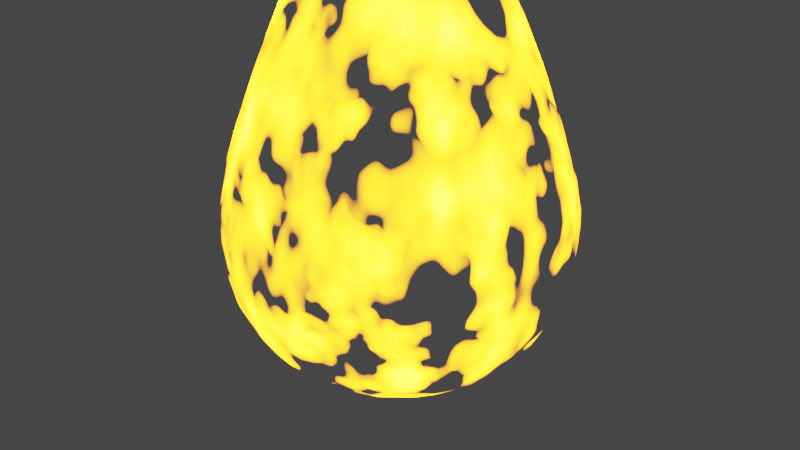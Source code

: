 # Source: procedural_fire_1_.blend  (saved by Blender 2.83.19; exported with 4.5.12 LTS)
import bpy
from mathutils import Matrix  # noqa: F401  (used for matrix-valued properties, if any)

bpy.ops.wm.read_factory_settings(use_empty=True)
scene = bpy.context.scene
scene.name = 'Scene'

# ---- collections
col_collection = bpy.data.collections.new('Collection'); scene.collection.children.link(col_collection)

# ---- materials (node trees are filled in below, after node groups)
mat_material = bpy.data.materials.new('Material')
mat_material.surface_render_method = 'BLENDED'
mat_material.blend_method = 'BLEND'
mat_material.alpha_threshold = 0.0
mat_material.use_transparent_shadow = False
mat_material.line_color = (0.0, 0.0, 0.0, 1.0)

# ---- material node trees
mat_material.use_nodes = True; mat_material.node_tree.nodes.clear()
_N = mat_material.node_tree.nodes; _L = mat_material.node_tree.links
n0 = _N.new('ShaderNodeMapping'); n0.name = 'Mapping.001'; n0.location = (22, 210)
n0.inputs[1].default_value = (0.0, 3.3, 6.533)
n0.inputs[2].default_value = (0.5847, 0.04538, 0.1414)
n1 = _N.new('ShaderNodeTexNoise'); n1.name = 'Noise Texture'; n1.location = (180, 272)
n2 = _N.new('ShaderNodeTexCoord'); n2.name = 'Texture Coordinate'; n2.location = (-143, 150)
n3 = _N.new('ShaderNodeMapping'); n3.name = 'Mapping'; n3.location = (47, -202)
n3.inputs[1].default_value = (1.7, 0.0, 0.0)
n3.inputs[2].default_value = (0.0, -1.571, 0.0)
n4 = _N.new('ShaderNodeTexGradient'); n4.name = 'Gradient Texture'; n4.location = (241, -196)
n5 = _N.new('ShaderNodeOutputMaterial'); n5.name = 'Material Output'; n5.location = (1945, 285)
n6 = _N.new('ShaderNodeBsdfTransparent'); n6.name = 'Transparent BSDF'; n6.location = (1437, 263)
n7 = _N.new('ShaderNodeEmission'); n7.name = 'Emission'; n7.location = (1455, 149)
n7.inputs[0].default_value = (1.0, 0.2508, 0.0, 1.0)
n7.inputs[1].default_value = 50.0
n8 = _N.new('ShaderNodeMixShader'); n8.name = 'Mix Shader'; n8.location = (1723, 236)
n9 = _N.new('ShaderNodeValToRGB'); n9.name = 'ColorRamp'; n9.location = (1087, 263)
while len(n9.color_ramp.elements) > 1: n9.color_ramp.elements.remove(n9.color_ramp.elements[-1])
n9.color_ramp.elements[0].position = 0.5045; n9.color_ramp.elements[0].color = (0.0, 0.0, 0.0, 1.0)
_e = n9.color_ramp.elements.new(0.6727); _e.color = (1.0, 1.0, 1.0, 1.0)
n10 = _N.new('ShaderNodeValToRGB'); n10.name = 'ColorRamp.001'; n10.location = (457, -83)
while len(n10.color_ramp.elements) > 1: n10.color_ramp.elements.remove(n10.color_ramp.elements[-1])
n10.color_ramp.elements[0].position = 0.0; n10.color_ramp.elements[0].color = (0.0, 0.0, 0.0, 1.0)
_e = n10.color_ramp.elements.new(1.0); _e.color = (1.0, 1.0, 1.0, 1.0)
n11 = _N.new('ShaderNodeMix'); n11.name = 'Mix'; n11.location = (696, 229)
n11.data_type = 'RGBA'
n11.blend_type = 'MULTIPLY'
n11.inputs[0].default_value = 1.0
_L.new(n6.outputs[0], n8.inputs[1])
_L.new(n7.outputs[0], n8.inputs[2])
_L.new(n8.outputs[0], n5.inputs[0])
_L.new(n9.outputs[0], n8.inputs[0])
_L.new(n1.outputs[1], n11.inputs[6])
_L.new(n4.outputs[0], n10.inputs[0])
_L.new(n3.outputs[0], n4.inputs[0])
_L.new(n0.outputs[0], n1.inputs[0])
_L.new(n2.outputs[0], n0.inputs[0])
_L.new(n2.outputs[0], n3.inputs[0])
_L.new(n11.outputs[2], n9.inputs[0])
_L.new(n10.outputs[0], n11.inputs[7])
n5.is_active_output = True

# ---- world
world_world = bpy.data.worlds.new('World'); scene.world = world_world
world_world.use_nodes = True; world_world.node_tree.nodes.clear()
_N = world_world.node_tree.nodes; _L = world_world.node_tree.links
n0 = _N.new('ShaderNodeOutputWorld'); n0.name = 'World Output'; n0.location = (300, 300)
n1 = _N.new('ShaderNodeBackground'); n1.name = 'Background'; n1.location = (10, 300)
n1.inputs[0].default_value = (0.05088, 0.05088, 0.05088, 1.0)
_L.new(n1.outputs[0], n0.inputs[0])
n0.is_active_output = True
world_world.color = (0.05088, 0.05088, 0.05088)
world_world.use_sun_shadow = False
world_world.sun_shadow_jitter_overblur = 0.0

# ---- cameras
cam_camera = bpy.data.cameras.new('Camera')
cam_camera.clip_end = 100.0
cam_camera.ortho_scale = 7.314

# ---- lights
light_light = bpy.data.lights.new('Light', 'POINT')
light_light.transmission_factor = 0.0
light_light.energy = 1000.0
light_light.shadow_soft_size = 0.1
light_light.shadow_maximum_resolution = 0.006
light_light.use_absolute_resolution = True

# ---- meshes
me_cube = bpy.data.meshes.new('Cube')
me_cube.from_pydata([(1.0, 1.0, 1.214), (1.0, 1.0, -1.0), (1.0, -1.0, 1.214), (1.0, -1.0, -1.0), (-1.0, 1.0, 1.214), (-1.0, 1.0, -1.0), (-1.0, -1.0, 1.214), (-1.0, -1.0, -1.0), (-1.142, 0.6252, -1.142), (-1.215, 0.2127, -1.215), (-1.215, -0.2127, -1.215), (-1.142, -0.6252, -1.142), (0.6252, 1.142, -1.142), (0.2127, 1.215, -1.215), (-0.2127, 1.215, -1.215), (-0.6252, 1.142, -1.142), (1.142, 1.142, 0.6252), (1.215, 1.215, 0.2127), (1.215, 1.215, -0.2127), (1.142, 1.142, -0.6252), (-1.142, -1.142, -0.6252), (-1.215, -1.215, -0.2127), (-1.215, -1.215, 0.2127), (-1.142, -1.142, 0.6252), (1.142, -1.142, 0.6252), (1.215, -1.215, 0.2127), (1.215, -1.215, -0.2127), (1.142, -1.142, -0.6252), (-1.142, 1.142, 0.6252), (-1.215, 1.215, 0.2127), (-1.215, 1.215, -0.2127), (-1.142, 1.142, -0.6252), (0.6252, -1.142, 1.51), (0.2127, -1.215, 1.602), (-0.2127, -1.215, 1.602), (-0.6252, -1.142, 1.51), (1.142, 0.6252, 1.532), (1.215, 0.2127, 1.646), (1.215, -0.2127, 1.646), (1.142, -0.6252, 1.532), (-0.6252, -1.142, -1.142), (-0.2127, -1.215, -1.215), (0.2127, -1.215, -1.215), (0.6252, -1.142, -1.142), (-1.142, -0.6252, 1.532), (-1.215, -0.2127, 1.646), (-1.215, 0.2127, 1.646), (-1.142, 0.6252, 1.532), (-0.6252, 1.142, 1.51), (-0.2127, 1.215, 1.602), (0.2127, 1.215, 1.602), (0.6252, 1.142, 1.51), (1.142, -0.6252, -1.142), (1.215, -0.2127, -1.215), (1.215, 0.2127, -1.215), (1.142, 0.6252, -1.142), (-0.724, 1.371, -0.7622), (-0.2479, 1.49, -0.8336), (0.2479, 1.49, -0.8336), (0.724, 1.371, -0.7622), (-0.779, 1.521, -0.2738), (-0.2682, 1.682, -0.306), (0.2682, 1.682, -0.306), (0.779, 1.521, -0.2738), (-0.779, 1.521, 0.2738), (-0.2682, 1.682, 0.306), (0.2682, 1.682, 0.306), (0.779, 1.521, 0.2738), (-0.724, 1.371, 0.7831), (-0.2479, 1.49, 0.8571), (0.2479, 1.49, 0.8571), (0.724, 1.371, 0.7831), (1.371, 0.724, -0.7622), (1.49, 0.2479, -0.8336), (1.49, -0.2479, -0.8336), (1.371, -0.724, -0.7622), (1.521, 0.779, -0.2738), (1.682, 0.2682, -0.306), (1.682, -0.2682, -0.306), (1.521, -0.779, -0.2738), (1.521, 0.779, 0.2738), (1.682, 0.2682, 0.306), (1.682, -0.2682, 0.306), (1.521, -0.779, 0.2738), (1.371, 0.724, 0.7893), (1.49, 0.2479, 0.8704), (1.49, -0.2479, 0.8704), (1.371, -0.724, 0.7893), (-0.7622, 0.724, -1.371), (-0.8336, 0.2479, -1.49), (-0.8336, -0.2479, -1.49), (-0.7622, -0.724, -1.371), (-0.2738, 0.779, -1.521), (-0.306, 0.2682, -1.682), (-0.306, -0.2682, -1.682), (-0.2738, -0.779, -1.521), (0.2738, 0.779, -1.521), (0.306, 0.2682, -1.682), (0.306, -0.2682, -1.682), (0.2738, -0.779, -1.521), (0.7622, 0.724, -1.371), (0.8336, 0.2479, -1.49), (0.8336, -0.2479, -1.49), (0.7622, -0.724, -1.371), (-1.371, -0.724, -0.7622), (-1.49, -0.2479, -0.8336), (-1.49, 0.2479, -0.8336), (-1.371, 0.724, -0.7622), (-1.521, -0.779, -0.2738), (-1.682, -0.2682, -0.306), (-1.682, 0.2682, -0.306), (-1.521, 0.779, -0.2738), (-1.521, -0.779, 0.2738), (-1.682, -0.2682, 0.306), (-1.682, 0.2682, 0.306), (-1.521, 0.779, 0.2738), (-1.371, -0.724, 0.7893), (-1.49, -0.2479, 0.8704), (-1.49, 0.2479, 0.8704), (-1.371, 0.724, 0.7893), (0.724, -1.371, -0.7622), (0.2479, -1.49, -0.8336), (-0.2479, -1.49, -0.8336), (-0.724, -1.371, -0.7622), (0.779, -1.521, -0.2738), (0.2682, -1.682, -0.306), (-0.2682, -1.682, -0.306), (-0.779, -1.521, -0.2738), (0.779, -1.521, 0.2738), (0.2682, -1.682, 0.306), (-0.2682, -1.682, 0.306), (-0.779, -1.521, 0.2738), (0.724, -1.371, 0.7831), (0.2479, -1.49, 0.8571), (-0.2479, -1.49, 0.8571), (-0.724, -1.371, 0.7831), (0.7622, 0.724, 2.226), (0.8336, 0.2479, 2.73), (0.8336, -0.2479, 2.73), (0.7622, -0.724, 2.226), (0.2738, 0.779, 2.85), (0.306, 0.2682, 3.899), (0.306, -0.2682, 3.899), (0.2738, -0.779, 2.85), (-0.2738, 0.779, 2.85), (-0.306, 0.2682, 3.899), (-0.306, -0.2682, 3.899), (-0.2738, -0.779, 2.85), (-0.7622, 0.724, 2.226), (-0.8336, 0.2479, 2.73), (-0.8336, -0.2479, 2.73), (-0.7622, -0.724, 2.226), (-1.079, -0.8186, -1.079), (-0.8186, 1.079, -1.079), (1.079, 1.079, -0.8185), (-1.073, -1.073, 0.9204), (1.079, -1.079, -0.8185), (-1.079, 1.079, -0.8185), (-0.8205, -1.082, 1.367), (1.081, -0.8205, 1.378), (0.8186, -1.079, -1.079), (-1.081, 0.8205, 1.378), (0.8205, 1.082, 1.367), (1.079, 0.8186, -1.079), (-1.079, 0.8186, -1.079), (-1.188, 0.4222, -1.188), (-1.225, 3.342e-09, -1.225), (-1.188, -0.4222, -1.188), (0.8186, 1.079, -1.079), (0.4222, 1.188, -1.188), (1.637e-08, 1.225, -1.225), (-0.4222, 1.188, -1.188), (1.073, 1.073, 0.9204), (1.185, 1.185, 0.4211), (1.225, 1.225, 1.722e-08), (1.188, 1.188, -0.4222), (-1.079, -1.079, -0.8185), (-1.188, -1.188, -0.4222), (-1.225, -1.225, -1.681e-08), (-1.185, -1.185, 0.4211), (1.073, -1.073, 0.9204), (1.185, -1.185, 0.4211), (1.225, -1.225, 1.479e-08), (1.188, -1.188, -0.4222), (-1.073, 1.073, 0.9204), (-1.185, 1.185, 0.4211), (-1.225, 1.225, 8.579e-09), (-1.188, 1.188, -0.4222), (0.8205, -1.082, 1.367), (0.423, -1.194, 1.563), (3.339e-09, -1.23, 1.608), (-0.423, -1.194, 1.563), (1.081, 0.8205, 1.378), (1.194, 0.4235, 1.596), (1.23, 1.681e-08, 1.652), (1.194, -0.4235, 1.596), (-0.8186, -1.079, -1.079), (-0.4222, -1.188, -1.188), (-1.52e-08, -1.225, -1.225), (0.4222, -1.188, -1.188), (-1.081, -0.8205, 1.378), (-1.194, -0.4235, 1.596), (-1.23, -2.669e-09, 1.652), (-1.194, 0.4235, 1.596), (-0.8205, 1.082, 1.367), (-0.423, 1.194, 1.563), (-1.007e-08, 1.23, 1.608), (0.423, 1.194, 1.563), (1.079, -0.8186, -1.079), (1.188, -0.4222, -1.188), (1.225, -8.488e-09, -1.225), (1.188, 0.4222, -1.188), (0.9429, 1.27, -0.7011), (-0.9429, 1.27, -0.7011), (-0.4908, 1.445, -0.8057), (1.823e-08, 1.505, -0.8417), (0.4908, 1.445, -0.8057), (1.01, 1.386, -0.2463), (-1.01, 1.386, -0.2463), (-0.5298, 1.621, -0.2932), (1.509e-08, 1.702, -0.3095), (0.5298, 1.621, -0.2932), (1.01, 1.386, 0.2462), (-1.01, 1.386, 0.2462), (-0.5298, 1.621, 0.2931), (9.95e-09, 1.702, 0.3093), (0.5298, 1.621, 0.2931), (0.9434, 1.271, 0.7101), (-0.9434, 1.271, 0.7101), (-0.491, 1.446, 0.8261), (1.647e-08, 1.506, 0.8629), (0.491, 1.446, 0.8261), (-0.6809, 1.268, -0.961), (-0.2327, 1.367, -1.035), (0.2327, 1.367, -1.035), (0.6809, 1.268, -0.961), (-0.7593, 1.462, -0.5237), (-0.2612, 1.606, -0.5772), (0.2612, 1.606, -0.5772), (0.7593, 1.462, -0.5237), (-0.7883, 1.54, 1.499e-09), (-0.2722, 1.708, 3.079e-09), (0.2722, 1.708, 1.662e-08), (0.7883, 1.54, 1.499e-09), (-0.7563, 1.456, 0.5319), (-0.2599, 1.597, 0.5857), (0.2599, 1.597, 0.5857), (0.7563, 1.456, 0.5319), (-0.6766, 1.26, 1.148), (-0.231, 1.357, 1.231), (0.231, 1.357, 1.231), (0.6766, 1.26, 1.148), (1.27, -0.9429, -0.7011), (1.27, 0.9429, -0.7011), (1.445, 0.4908, -0.8057), (1.505, -1.823e-08, -0.8417), (1.445, -0.4908, -0.8057), (1.386, -1.01, -0.2463), (1.386, 1.01, -0.2463), (1.621, 0.5298, -0.2932), (1.702, -1.509e-08, -0.3095), (1.621, -0.5298, -0.2932), (1.386, -1.01, 0.2462), (1.386, 1.01, 0.2462), (1.621, 0.5299, 0.2931), (1.702, -2.3e-08, 0.3093), (1.621, -0.5299, 0.2931), (1.271, -0.9433, 0.7131), (1.271, 0.9433, 0.7131), (1.447, 0.4911, 0.8358), (1.506, -1.89e-08, 0.8762), (1.447, -0.4911, 0.8358), (1.268, 0.6808, -0.9609), (1.366, 0.2326, -1.035), (1.366, -0.2326, -1.035), (1.268, -0.6808, -0.9609), (1.462, 0.7593, -0.5237), (1.606, 0.2612, -0.5772), (1.606, -0.2612, -0.5772), (1.462, -0.7593, -0.5237), (1.54, 0.7882, 1.504e-09), (1.707, 0.2721, 2.334e-09), (1.707, -0.2721, 8.971e-09), (1.54, -0.7882, 1.504e-09), (1.456, 0.7563, 0.5349), (1.597, 0.2599, 0.5922), (1.597, -0.2599, 0.5922), (1.456, -0.7563, 0.5349), (1.26, 0.6767, 1.162), (1.357, 0.231, 1.26), (1.357, -0.231, 1.26), (1.26, -0.6767, 1.162), (-0.701, -0.9428, -1.27), (-0.701, 0.9428, -1.27), (-0.8057, 0.4908, -1.445), (-0.8417, -3.214e-08, -1.505), (-0.8057, -0.4908, -1.445), (-0.2463, -1.01, -1.386), (-0.2463, 1.01, -1.386), (-0.2932, 0.5298, -1.621), (-0.3095, -1.023e-07, -1.702), (-0.2932, -0.5298, -1.621), (0.2463, -1.01, -1.386), (0.2463, 1.01, -1.386), (0.2932, 0.5298, -1.621), (0.3095, 5.664e-08, -1.702), (0.2932, -0.5298, -1.621), (0.701, -0.9428, -1.27), (0.701, 0.9428, -1.27), (0.8057, 0.4908, -1.445), (0.8417, -1.767e-08, -1.505), (0.8057, -0.4908, -1.445), (-0.9609, 0.6808, -1.268), (-1.035, 0.2326, -1.366), (-1.035, -0.2326, -1.366), (-0.9609, -0.6808, -1.268), (-0.5237, 0.7593, -1.462), (-0.5772, 0.2612, -1.606), (-0.5772, -0.2612, -1.606), (-0.5237, -0.7593, -1.462), (1.047e-08, 0.7884, -1.54), (-4.195e-09, 0.2723, -1.708), (1.084e-08, -0.2723, -1.708), (1.616e-08, -0.7884, -1.54), (0.5237, 0.7593, -1.462), (0.5772, 0.2612, -1.606), (0.5772, -0.2612, -1.606), (0.5237, -0.7593, -1.462), (0.9609, 0.6808, -1.268), (1.035, 0.2326, -1.366), (1.035, -0.2326, -1.366), (0.9609, -0.6808, -1.268), (-1.27, 0.9429, -0.7011), (-1.27, -0.9429, -0.7011), (-1.445, -0.4908, -0.8057), (-1.505, -8.934e-09, -0.8417), (-1.445, 0.4908, -0.8057), (-1.386, 1.01, -0.2463), (-1.386, -1.01, -0.2463), (-1.621, -0.5298, -0.2932), (-1.702, -4.822e-08, -0.3095), (-1.621, 0.5298, -0.2932), (-1.386, 1.01, 0.2462), (-1.386, -1.01, 0.2462), (-1.621, -0.5299, 0.2931), (-1.702, 1.151e-07, 0.3093), (-1.621, 0.5299, 0.2931), (-1.271, 0.9433, 0.7131), (-1.271, -0.9433, 0.7131), (-1.447, -0.4911, 0.8358), (-1.506, 3.599e-08, 0.8762), (-1.447, 0.4911, 0.8358), (-1.268, -0.6808, -0.9609), (-1.366, -0.2326, -1.035), (-1.366, 0.2326, -1.035), (-1.268, 0.6808, -0.9609), (-1.462, -0.7593, -0.5237), (-1.606, -0.2612, -0.5772), (-1.606, 0.2612, -0.5772), (-1.462, 0.7593, -0.5237), (-1.54, -0.7882, -2.438e-08), (-1.707, -0.2721, 4.615e-09), (-1.707, 0.2721, -4.29e-09), (-1.54, 0.7882, 8.082e-10), (-1.456, -0.7563, 0.5349), (-1.597, -0.2599, 0.5922), (-1.597, 0.2599, 0.5922), (-1.456, 0.7563, 0.5349), (-1.26, -0.6767, 1.162), (-1.357, -0.231, 1.26), (-1.357, 0.231, 1.26), (-1.26, 0.6767, 1.162), (-0.9429, -1.27, -0.7011), (0.9429, -1.27, -0.7011), (0.4908, -1.445, -0.8057), (-4.055e-08, -1.505, -0.8417), (-0.4908, -1.445, -0.8057), (-1.01, -1.386, -0.2463), (1.01, -1.386, -0.2463), (0.5298, -1.621, -0.2932), (-1.007e-07, -1.702, -0.3095), (-0.5298, -1.621, -0.2932), (-1.01, -1.386, 0.2462), (1.01, -1.386, 0.2462), (0.5298, -1.621, 0.2931), (5.582e-08, -1.702, 0.3093), (-0.5298, -1.621, 0.2931), (-0.9434, -1.271, 0.7101), (0.9434, -1.271, 0.7101), (0.491, -1.446, 0.8261), (1.199e-08, -1.506, 0.8629), (-0.491, -1.446, 0.8261), (0.6809, -1.268, -0.961), (0.2327, -1.367, -1.035), (-0.2327, -1.367, -1.035), (-0.6809, -1.268, -0.961), (0.7593, -1.462, -0.5237), (0.2612, -1.606, -0.5772), (-0.2612, -1.606, -0.5772), (-0.7593, -1.462, -0.5237), (0.7883, -1.54, 1.63e-08), (0.2722, -1.708, 2.162e-09), (-0.2722, -1.708, 1.059e-08), (-0.7883, -1.54, 4.858e-09), (0.7563, -1.456, 0.5319), (0.2599, -1.597, 0.5857), (-0.2599, -1.597, 0.5857), (-0.7563, -1.456, 0.5319), (0.6766, -1.26, 1.148), (0.231, -1.357, 1.231), (-0.231, -1.357, 1.231), (-0.6766, -1.26, 1.148), (0.7062, -0.949, 1.864), (0.7062, 0.949, 1.864), (0.8187, 0.4986, 2.48), (0.8588, -2.863e-08, 2.762), (0.8187, -0.4986, 2.48), (0.2509, -1.025, 2.109), (0.2509, 1.025, 2.109), (0.3075, 0.5579, 3.425), (0.3242, -1.477e-07, 4.0), (0.3075, -0.5579, 3.425), (-0.2509, -1.025, 2.109), (-0.2509, 1.025, 2.109), (-0.3075, 0.5579, 3.425), (-0.3242, 2.259e-08, 4.0), (-0.3075, -0.5579, 3.425), (-0.7062, -0.949, 1.864), (-0.7062, 0.949, 1.864), (-0.8187, 0.4986, 2.48), (-0.8588, -9.872e-09, 2.762), (-0.8187, -0.4986, 2.48), (0.9663, 0.6859, 1.874), (1.047, 0.2362, 2.095), (1.047, -0.2362, 2.095), (0.9663, -0.6859, 1.874), (0.5318, 0.7729, 2.533), (0.6085, 0.2767, 3.359), (0.6085, -0.2767, 3.359), (0.5318, -0.7729, 2.533), (-2.379e-08, 0.8082, 2.893), (1.049e-08, 0.2893, 4.03), (-4.83e-09, -0.2893, 4.03), (-2.892e-08, -0.8082, 2.893), (-0.5318, 0.7729, 2.533), (-0.6085, 0.2767, 3.359), (-0.6085, -0.2767, 3.359), (-0.5318, -0.7729, 2.533), (-0.9663, 0.6859, 1.874), (-1.047, 0.2362, 2.095), (-1.047, -0.2362, 2.095), (-0.9663, -0.6859, 1.874), (-1.025, -0.4694, 1.993), (-1.068, 4.461e-08, 2.108), (-1.025, 0.4694, 1.993), (-0.9049, 0.8953, 1.626), (-0.5927, -0.5486, 2.966), (-0.6359, -8.271e-09, 3.431), (-0.5927, 0.5486, 2.966), (-0.4886, 1.005, 1.994), (-2.654e-08, -0.5893, 3.521), (4.583e-10, -7.392e-08, 4.168), (-3.604e-09, 0.5893, 3.521), (-1.226e-08, 1.048, 2.126), (0.5927, -0.5486, 2.966), (0.6359, -9.292e-08, 3.431), (0.5927, 0.5486, 2.966), (0.4886, 1.005, 1.994), (1.025, -0.4694, 1.993), (1.068, -3.557e-08, 2.108), (1.025, 0.4694, 1.993), (0.9049, 0.8953, 1.626), (-0.4886, -1.005, 1.994), (-2.058e-08, -1.048, 2.126), (0.4886, -1.005, 1.994), (0.9049, -0.8953, 1.626), (-0.4584, -1.324, 1.196), (1.752e-07, -1.372, 1.237), (0.4584, -1.324, 1.196), (0.8838, -1.179, 1.04), (-0.5138, -1.545, 0.5635), (4.224e-08, -1.616, 0.5905), (0.5138, -1.545, 0.5635), (0.9821, -1.337, 0.4811), (-0.5366, -1.644, -6.013e-05), (-3.444e-08, -1.728, -7.029e-05), (0.5366, -1.644, -6.013e-05), (1.02, -1.4, -4.433e-05), (-0.5159, -1.551, -0.5564), (-8.891e-08, -1.624, -0.5835), (0.5159, -1.551, -0.5564), (0.985, -1.341, -0.4785), (-0.4609, -1.33, -1.007), (-1.314e-08, -1.379, -1.044), (0.4609, -1.33, -1.007), (0.8878, -1.184, -0.8978), (-0.9821, -1.337, 0.4811), (-1.02, -1.4, -4.435e-05), (-0.985, -1.341, -0.4785), (-0.8878, -1.184, -0.8978), (-1.325, 0.4587, 1.217), (-1.373, 1.619e-08, 1.266), (-1.325, -0.4587, 1.217), (-1.179, -0.8839, 1.047), (-1.545, 0.5138, 0.5682), (-1.616, 8.556e-08, 0.5969), (-1.545, -0.5138, 0.5682), (-1.336, -0.9821, 0.4826), (-1.643, 0.5366, -8.645e-05), (-1.728, 5.026e-08, -0.0001038), (-1.643, -0.5366, -8.646e-05), (-1.4, -1.019, -5.426e-05), (-1.551, 0.5159, -0.5564), (-1.624, -3.006e-08, -0.5835), (-1.551, -0.5159, -0.5564), (-1.341, -0.985, -0.4785), (-1.329, 0.4609, -1.007), (-1.379, 1.91e-08, -1.044), (-1.329, -0.4609, -1.007), (-1.184, -0.8878, -0.8977), (-1.336, 0.9821, 0.4826), (-1.4, 1.019, -5.424e-05), (-1.341, 0.985, -0.4785), (-1.184, 0.8878, -0.8977), (1.007, -0.4609, -1.329), (1.044, -1.244e-08, -1.379), (1.007, 0.4609, -1.329), (0.8977, 0.8878, -1.184), (0.5564, -0.5159, -1.551), (0.5835, 6.509e-09, -1.624), (0.5564, 0.5159, -1.551), (0.4784, 0.9849, -1.34), (1.53e-08, -0.5367, -1.644), (4.04e-09, -3.561e-08, -1.729), (2.475e-09, 0.5367, -1.644), (1.178e-08, 1.019, -1.4), (-0.5564, -0.5159, -1.551), (-0.5835, -6.343e-08, -1.624), (-0.5564, 0.5159, -1.551), (-0.4784, 0.9849, -1.34), (-1.007, -0.4609, -1.329), (-1.044, -6.785e-09, -1.379), (-1.007, 0.4609, -1.329), (-0.8977, 0.8878, -1.184), (0.4784, -0.9849, -1.34), (2.382e-09, -1.019, -1.4), (-0.4784, -0.9849, -1.34), (-0.8977, -0.8878, -1.184), (1.325, -0.4587, 1.217), (1.373, 7.461e-08, 1.266), (1.325, 0.4587, 1.217), (1.179, 0.8839, 1.047), (1.545, -0.5138, 0.5682), (1.616, -3.416e-08, 0.5969), (1.545, 0.5138, 0.5682), (1.336, 0.9821, 0.4826), (1.643, -0.5366, -8.644e-05), (1.728, -7.529e-09, -0.0001038), (1.643, 0.5366, -8.645e-05), (1.4, 1.019, -5.424e-05), (1.551, -0.5159, -0.5564), (1.624, 1.877e-10, -0.5835), (1.551, 0.5159, -0.5564), (1.341, 0.985, -0.4785), (1.329, -0.4609, -1.007), (1.379, 1.545e-09, -1.044), (1.329, 0.4609, -1.007), (1.184, 0.8878, -0.8977), (1.336, -0.9821, 0.4826), (1.4, -1.019, -5.424e-05), (1.341, -0.985, -0.4785), (1.184, -0.8878, -0.8977), (0.4584, 1.324, 1.196), (6.056e-08, 1.372, 1.237), (-0.4584, 1.324, 1.196), (-0.8838, 1.179, 1.04), (0.5138, 1.545, 0.5635), (2.501e-07, 1.616, 0.5905), (-0.5138, 1.545, 0.5635), (-0.9821, 1.337, 0.4811), (0.5366, 1.644, -6.013e-05), (1.498e-08, 1.728, -7.029e-05), (-0.5366, 1.644, -6.014e-05), (-1.02, 1.4, -4.434e-05), (0.5159, 1.551, -0.5564), (-1.877e-10, 1.624, -0.5835), (-0.5159, 1.551, -0.5564), (-0.985, 1.341, -0.4785), (0.4609, 1.33, -1.007), (3.086e-09, 1.379, -1.044), (-0.4609, 1.33, -1.007), (-0.8878, 1.184, -0.8978), (0.9821, 1.337, 0.4811), (1.02, 1.4, -4.434e-05), (0.985, 1.341, -0.4785), (0.8878, 1.184, -0.8978), (0.8838, 1.179, 1.04), (1.179, -0.8839, 1.047), (0.8977, -0.8878, -1.184), (-1.179, 0.8839, 1.047), (-0.8838, -1.179, 1.04), (-0.9049, -0.8953, 1.626)], [], [(601, 200, 6, 158), (600, 158, 6, 155), (599, 161, 4, 184), (598, 208, 3, 160), (597, 159, 2, 180), (596, 162, 0, 172), (595, 212, 19, 154), (594, 217, 18, 175), (593, 222, 17, 174), (592, 227, 16, 173), (591, 213, 56, 232), (590, 214, 57, 233), (589, 215, 58, 234), (588, 216, 59, 235), (587, 218, 60, 236), (586, 219, 61, 237), (585, 220, 62, 238), (584, 221, 63, 239), (583, 223, 64, 240), (582, 224, 65, 241), (581, 225, 66, 242), (580, 226, 67, 243), (579, 228, 68, 244), (578, 229, 69, 245), (577, 230, 70, 246), (576, 231, 71, 247), (575, 204, 48, 248), (574, 205, 49, 249), (573, 206, 50, 250), (572, 207, 51, 251), (571, 252, 27, 156), (570, 257, 26, 183), (569, 262, 25, 182), (568, 267, 24, 181), (567, 253, 72, 272), (566, 254, 73, 273), (565, 255, 74, 274), (564, 256, 75, 275), (563, 258, 76, 276), (562, 259, 77, 277), (561, 260, 78, 278), (560, 261, 79, 279), (559, 263, 80, 280), (558, 264, 81, 281), (557, 265, 82, 282), (556, 266, 83, 283), (555, 268, 84, 284), (554, 269, 85, 285), (553, 270, 86, 286), (552, 271, 87, 287), (551, 192, 36, 288), (550, 193, 37, 289), (549, 194, 38, 290), (548, 195, 39, 291), (547, 292, 40, 196), (546, 297, 41, 197), (545, 302, 42, 198), (544, 307, 43, 199), (543, 293, 88, 312), (542, 294, 89, 313), (541, 295, 90, 314), (540, 296, 91, 315), (539, 298, 92, 316), (538, 299, 93, 317), (537, 300, 94, 318), (536, 301, 95, 319), (535, 303, 96, 320), (534, 304, 97, 321), (533, 305, 98, 322), (532, 306, 99, 323), (531, 308, 100, 324), (530, 309, 101, 325), (529, 310, 102, 326), (528, 311, 103, 327), (527, 163, 55, 328), (526, 211, 54, 329), (525, 210, 53, 330), (524, 209, 52, 331), (523, 332, 31, 157), (522, 337, 30, 187), (521, 342, 29, 186), (520, 347, 28, 185), (519, 333, 104, 352), (518, 334, 105, 353), (517, 335, 106, 354), (516, 336, 107, 355), (515, 338, 108, 356), (514, 339, 109, 357), (513, 340, 110, 358), (512, 341, 111, 359), (511, 343, 112, 360), (510, 344, 113, 361), (509, 345, 114, 362), (508, 346, 115, 363), (507, 348, 116, 364), (506, 349, 117, 365), (505, 350, 118, 366), (504, 351, 119, 367), (503, 200, 44, 368), (502, 201, 45, 369), (501, 202, 46, 370), (500, 203, 47, 371), (499, 372, 20, 176), (498, 377, 21, 177), (497, 382, 22, 178), (496, 387, 23, 179), (495, 373, 120, 392), (494, 374, 121, 393), (493, 375, 122, 394), (492, 376, 123, 395), (491, 378, 124, 396), (490, 379, 125, 397), (489, 380, 126, 398), (488, 381, 127, 399), (487, 383, 128, 400), (486, 384, 129, 401), (485, 385, 130, 402), (484, 386, 131, 403), (483, 388, 132, 404), (482, 389, 133, 405), (481, 390, 134, 406), (480, 391, 135, 407), (479, 188, 32, 408), (478, 189, 33, 409), (477, 190, 34, 410), (476, 191, 35, 411), (475, 412, 32, 188), (474, 417, 33, 189), (473, 422, 34, 190), (472, 427, 35, 191), (471, 413, 136, 432), (470, 414, 137, 433), (469, 415, 138, 434), (468, 416, 139, 435), (467, 418, 140, 436), (466, 419, 141, 437), (465, 420, 142, 438), (464, 421, 143, 439), (463, 423, 144, 440), (462, 424, 145, 441), (461, 425, 146, 442), (460, 426, 147, 443), (459, 428, 148, 444), (458, 429, 149, 445), (457, 430, 150, 446), (456, 431, 151, 447), (455, 161, 47, 448), (454, 203, 46, 449), (453, 202, 45, 450), (452, 201, 44, 451), (431, 452, 451, 151), (150, 450, 452, 431), (450, 45, 201, 452), (430, 453, 450, 150), (149, 449, 453, 430), (449, 46, 202, 453), (429, 454, 449, 149), (148, 448, 454, 429), (448, 47, 203, 454), (428, 455, 448, 148), (48, 204, 455, 428), (204, 4, 161, 455), (426, 456, 447, 147), (146, 446, 456, 426), (446, 150, 431, 456), (425, 457, 446, 146), (145, 445, 457, 425), (445, 149, 430, 457), (424, 458, 445, 145), (144, 444, 458, 424), (444, 148, 429, 458), (423, 459, 444, 144), (49, 205, 459, 423), (205, 48, 428, 459), (421, 460, 443, 143), (142, 442, 460, 421), (442, 146, 426, 460), (420, 461, 442, 142), (141, 441, 461, 420), (441, 145, 425, 461), (419, 462, 441, 141), (140, 440, 462, 419), (440, 144, 424, 462), (418, 463, 440, 140), (50, 206, 463, 418), (206, 49, 423, 463), (416, 464, 439, 139), (138, 438, 464, 416), (438, 142, 421, 464), (415, 465, 438, 138), (137, 437, 465, 415), (437, 141, 420, 465), (414, 466, 437, 137), (136, 436, 466, 414), (436, 140, 419, 466), (413, 467, 436, 136), (51, 207, 467, 413), (207, 50, 418, 467), (195, 468, 435, 39), (38, 434, 468, 195), (434, 138, 416, 468), (194, 469, 434, 38), (37, 433, 469, 194), (433, 137, 415, 469), (193, 470, 433, 37), (36, 432, 470, 193), (432, 136, 414, 470), (192, 471, 432, 36), (0, 162, 471, 192), (162, 51, 413, 471), (422, 472, 191, 34), (147, 447, 472, 422), (447, 151, 427, 472), (417, 473, 190, 33), (143, 443, 473, 417), (443, 147, 422, 473), (412, 474, 189, 32), (139, 439, 474, 412), (439, 143, 417, 474), (159, 475, 188, 2), (39, 435, 475, 159), (435, 139, 412, 475), (391, 476, 411, 135), (134, 410, 476, 391), (410, 34, 191, 476), (390, 477, 410, 134), (133, 409, 477, 390), (409, 33, 190, 477), (389, 478, 409, 133), (132, 408, 478, 389), (408, 32, 189, 478), (388, 479, 408, 132), (24, 180, 479, 388), (180, 2, 188, 479), (386, 480, 407, 131), (130, 406, 480, 386), (406, 134, 391, 480), (385, 481, 406, 130), (129, 405, 481, 385), (405, 133, 390, 481), (384, 482, 405, 129), (128, 404, 482, 384), (404, 132, 389, 482), (383, 483, 404, 128), (25, 181, 483, 383), (181, 24, 388, 483), (381, 484, 403, 127), (126, 402, 484, 381), (402, 130, 386, 484), (380, 485, 402, 126), (125, 401, 485, 380), (401, 129, 385, 485), (379, 486, 401, 125), (124, 400, 486, 379), (400, 128, 384, 486), (378, 487, 400, 124), (26, 182, 487, 378), (182, 25, 383, 487), (376, 488, 399, 123), (122, 398, 488, 376), (398, 126, 381, 488), (375, 489, 398, 122), (121, 397, 489, 375), (397, 125, 380, 489), (374, 490, 397, 121), (120, 396, 490, 374), (396, 124, 379, 490), (373, 491, 396, 120), (27, 183, 491, 373), (183, 26, 378, 491), (197, 492, 395, 40), (41, 394, 492, 197), (394, 122, 376, 492), (198, 493, 394, 41), (42, 393, 493, 198), (393, 121, 375, 493), (199, 494, 393, 42), (43, 392, 494, 199), (392, 120, 374, 494), (160, 495, 392, 43), (3, 156, 495, 160), (156, 27, 373, 495), (382, 496, 179, 22), (131, 407, 496, 382), (407, 135, 387, 496), (377, 497, 178, 21), (127, 403, 497, 377), (403, 131, 382, 497), (372, 498, 177, 20), (123, 399, 498, 372), (399, 127, 377, 498), (196, 499, 176, 7), (40, 395, 499, 196), (395, 123, 372, 499), (351, 500, 371, 119), (118, 370, 500, 351), (370, 46, 203, 500), (350, 501, 370, 118), (117, 369, 501, 350), (369, 45, 202, 501), (349, 502, 369, 117), (116, 368, 502, 349), (368, 44, 201, 502), (348, 503, 368, 116), (23, 155, 503, 348), (155, 6, 200, 503), (346, 504, 367, 115), (114, 366, 504, 346), (366, 118, 351, 504), (345, 505, 366, 114), (113, 365, 505, 345), (365, 117, 350, 505), (344, 506, 365, 113), (112, 364, 506, 344), (364, 116, 349, 506), (343, 507, 364, 112), (22, 179, 507, 343), (179, 23, 348, 507), (341, 508, 363, 111), (110, 362, 508, 341), (362, 114, 346, 508), (340, 509, 362, 110), (109, 361, 509, 340), (361, 113, 345, 509), (339, 510, 361, 109), (108, 360, 510, 339), (360, 112, 344, 510), (338, 511, 360, 108), (21, 178, 511, 338), (178, 22, 343, 511), (336, 512, 359, 107), (106, 358, 512, 336), (358, 110, 341, 512), (335, 513, 358, 106), (105, 357, 513, 335), (357, 109, 340, 513), (334, 514, 357, 105), (104, 356, 514, 334), (356, 108, 339, 514), (333, 515, 356, 104), (20, 177, 515, 333), (177, 21, 338, 515), (165, 516, 355, 8), (9, 354, 516, 165), (354, 106, 336, 516), (166, 517, 354, 9), (10, 353, 517, 166), (353, 105, 335, 517), (167, 518, 353, 10), (11, 352, 518, 167), (352, 104, 334, 518), (152, 519, 352, 11), (7, 176, 519, 152), (176, 20, 333, 519), (342, 520, 185, 29), (115, 367, 520, 342), (367, 119, 347, 520), (337, 521, 186, 30), (111, 363, 521, 337), (363, 115, 342, 521), (332, 522, 187, 31), (107, 359, 522, 332), (359, 111, 337, 522), (164, 523, 157, 5), (8, 355, 523, 164), (355, 107, 332, 523), (311, 524, 331, 103), (102, 330, 524, 311), (330, 53, 209, 524), (310, 525, 330, 102), (101, 329, 525, 310), (329, 54, 210, 525), (309, 526, 329, 101), (100, 328, 526, 309), (328, 55, 211, 526), (308, 527, 328, 100), (12, 168, 527, 308), (168, 1, 163, 527), (306, 528, 327, 99), (98, 326, 528, 306), (326, 102, 311, 528), (305, 529, 326, 98), (97, 325, 529, 305), (325, 101, 310, 529), (304, 530, 325, 97), (96, 324, 530, 304), (324, 100, 309, 530), (303, 531, 324, 96), (13, 169, 531, 303), (169, 12, 308, 531), (301, 532, 323, 95), (94, 322, 532, 301), (322, 98, 306, 532), (300, 533, 322, 94), (93, 321, 533, 300), (321, 97, 305, 533), (299, 534, 321, 93), (92, 320, 534, 299), (320, 96, 304, 534), (298, 535, 320, 92), (14, 170, 535, 298), (170, 13, 303, 535), (296, 536, 319, 91), (90, 318, 536, 296), (318, 94, 301, 536), (295, 537, 318, 90), (89, 317, 537, 295), (317, 93, 300, 537), (294, 538, 317, 89), (88, 316, 538, 294), (316, 92, 299, 538), (293, 539, 316, 88), (15, 171, 539, 293), (171, 14, 298, 539), (167, 540, 315, 11), (10, 314, 540, 167), (314, 90, 296, 540), (166, 541, 314, 10), (9, 313, 541, 166), (313, 89, 295, 541), (165, 542, 313, 9), (8, 312, 542, 165), (312, 88, 294, 542), (164, 543, 312, 8), (5, 153, 543, 164), (153, 15, 293, 543), (302, 544, 199, 42), (99, 327, 544, 302), (327, 103, 307, 544), (297, 545, 198, 41), (95, 323, 545, 297), (323, 99, 302, 545), (292, 546, 197, 40), (91, 319, 546, 292), (319, 95, 297, 546), (152, 547, 196, 7), (11, 315, 547, 152), (315, 91, 292, 547), (271, 548, 291, 87), (86, 290, 548, 271), (290, 38, 195, 548), (270, 549, 290, 86), (85, 289, 549, 270), (289, 37, 194, 549), (269, 550, 289, 85), (84, 288, 550, 269), (288, 36, 193, 550), (268, 551, 288, 84), (16, 172, 551, 268), (172, 0, 192, 551), (266, 552, 287, 83), (82, 286, 552, 266), (286, 86, 271, 552), (265, 553, 286, 82), (81, 285, 553, 265), (285, 85, 270, 553), (264, 554, 285, 81), (80, 284, 554, 264), (284, 84, 269, 554), (263, 555, 284, 80), (17, 173, 555, 263), (173, 16, 268, 555), (261, 556, 283, 79), (78, 282, 556, 261), (282, 82, 266, 556), (260, 557, 282, 78), (77, 281, 557, 260), (281, 81, 265, 557), (259, 558, 281, 77), (76, 280, 558, 259), (280, 80, 264, 558), (258, 559, 280, 76), (18, 174, 559, 258), (174, 17, 263, 559), (256, 560, 279, 75), (74, 278, 560, 256), (278, 78, 261, 560), (255, 561, 278, 74), (73, 277, 561, 255), (277, 77, 260, 561), (254, 562, 277, 73), (72, 276, 562, 254), (276, 76, 259, 562), (253, 563, 276, 72), (19, 175, 563, 253), (175, 18, 258, 563), (209, 564, 275, 52), (53, 274, 564, 209), (274, 74, 256, 564), (210, 565, 274, 53), (54, 273, 565, 210), (273, 73, 255, 565), (211, 566, 273, 54), (55, 272, 566, 211), (272, 72, 254, 566), (163, 567, 272, 55), (1, 154, 567, 163), (154, 19, 253, 567), (262, 568, 181, 25), (83, 287, 568, 262), (287, 87, 267, 568), (257, 569, 182, 26), (79, 283, 569, 257), (283, 83, 262, 569), (252, 570, 183, 27), (75, 279, 570, 252), (279, 79, 257, 570), (208, 571, 156, 3), (52, 275, 571, 208), (275, 75, 252, 571), (231, 572, 251, 71), (70, 250, 572, 231), (250, 50, 207, 572), (230, 573, 250, 70), (69, 249, 573, 230), (249, 49, 206, 573), (229, 574, 249, 69), (68, 248, 574, 229), (248, 48, 205, 574), (228, 575, 248, 68), (28, 184, 575, 228), (184, 4, 204, 575), (226, 576, 247, 67), (66, 246, 576, 226), (246, 70, 231, 576), (225, 577, 246, 66), (65, 245, 577, 225), (245, 69, 230, 577), (224, 578, 245, 65), (64, 244, 578, 224), (244, 68, 229, 578), (223, 579, 244, 64), (29, 185, 579, 223), (185, 28, 228, 579), (221, 580, 243, 63), (62, 242, 580, 221), (242, 66, 226, 580), (220, 581, 242, 62), (61, 241, 581, 220), (241, 65, 225, 581), (219, 582, 241, 61), (60, 240, 582, 219), (240, 64, 224, 582), (218, 583, 240, 60), (30, 186, 583, 218), (186, 29, 223, 583), (216, 584, 239, 59), (58, 238, 584, 216), (238, 62, 221, 584), (215, 585, 238, 58), (57, 237, 585, 215), (237, 61, 220, 585), (214, 586, 237, 57), (56, 236, 586, 214), (236, 60, 219, 586), (213, 587, 236, 56), (31, 187, 587, 213), (187, 30, 218, 587), (169, 588, 235, 12), (13, 234, 588, 169), (234, 58, 216, 588), (170, 589, 234, 13), (14, 233, 589, 170), (233, 57, 215, 589), (171, 590, 233, 14), (15, 232, 590, 171), (232, 56, 214, 590), (153, 591, 232, 15), (5, 157, 591, 153), (157, 31, 213, 591), (222, 592, 173, 17), (67, 247, 592, 222), (247, 71, 227, 592), (217, 593, 174, 18), (63, 243, 593, 217), (243, 67, 222, 593), (212, 594, 175, 19), (59, 239, 594, 212), (239, 63, 217, 594), (168, 595, 154, 1), (12, 235, 595, 168), (235, 59, 212, 595), (227, 596, 172, 16), (71, 251, 596, 227), (251, 51, 162, 596), (267, 597, 180, 24), (87, 291, 597, 267), (291, 39, 159, 597), (307, 598, 160, 43), (103, 331, 598, 307), (331, 52, 208, 598), (347, 599, 184, 28), (119, 371, 599, 347), (371, 47, 161, 599), (387, 600, 155, 23), (135, 411, 600, 387), (411, 35, 158, 600), (427, 601, 158, 35), (151, 451, 601, 427), (451, 44, 200, 601)])
_uv = me_cube.uv_layers.new(name='UVMap')
_uv.uv.foreach_set('vector', [0.85, 0.725, 0.875, 0.725, 0.875, 0.75, 0.85, 0.75, 0.6, 0.975, 0.625, 0.975, 0.625, 1.0, 0.6, 1.0, 0.6, 0.225, 0.625, 0.225, 0.625, 0.25, 0.6, 0.25, 0.35, 0.725, 0.375, 0.725, 0.375, 0.75, 0.35, 0.75, 0.6, 0.725, 0.625, 0.725, 0.625, 0.75, 0.6, 0.75, 0.6, 0.475, 0.625, 0.475, 0.625, 0.5, 0.6, 0.5, 0.4, 0.475, 0.425, 0.475, 0.425, 0.5, 0.4, 0.5, 0.45, 0.475, 0.475, 0.475, 0.475, 0.5, 0.45, 0.5, 0.5, 0.475, 0.525, 0.475, 0.525, 0.5, 0.5, 0.5, 0.55, 0.475, 0.575, 0.475, 0.575, 0.5, 0.55, 0.5, 0.4, 0.275, 0.425, 0.275, 0.425, 0.3, 0.4, 0.3, 0.4, 0.325, 0.425, 0.325, 0.425, 0.35, 0.4, 0.35, 0.4, 0.375, 0.425, 0.375, 0.425, 0.4, 0.4, 0.4, 0.4, 0.425, 0.425, 0.425, 0.425, 0.45, 0.4, 0.45, 0.45, 0.275, 0.475, 0.275, 0.475, 0.3, 0.45, 0.3, 0.45, 0.325, 0.475, 0.325, 0.475, 0.35, 0.45, 0.35, 0.45, 0.375, 0.475, 0.375, 0.475, 0.4, 0.45, 0.4, 0.45, 0.425, 0.475, 0.425, 0.475, 0.45, 0.45, 0.45, 0.5, 0.275, 0.525, 0.275, 0.525, 0.3, 0.5, 0.3, 0.5, 0.325, 0.525, 0.325, 0.525, 0.35, 0.5, 0.35, 0.5, 0.375, 0.525, 0.375, 0.525, 0.4, 0.5, 0.4, 0.5, 0.425, 0.525, 0.425, 0.525, 0.45, 0.5, 0.45, 0.55, 0.275, 0.575, 0.275, 0.575, 0.3, 0.55, 0.3, 0.55, 0.325, 0.575, 0.325, 0.575, 0.35, 0.55, 0.35, 0.55, 0.375, 0.575, 0.375, 0.575, 0.4, 0.55, 0.4, 0.55, 0.425, 0.575, 0.425, 0.575, 0.45, 0.55, 0.45, 0.6, 0.275, 0.625, 0.275, 0.625, 0.3, 0.6, 0.3, 0.6, 0.325, 0.625, 0.325, 0.625, 0.35, 0.6, 0.35, 0.6, 0.375, 0.625, 0.375, 0.625, 0.4, 0.6, 0.4, 0.6, 0.425, 0.625, 0.425, 0.625, 0.45, 0.6, 0.45, 0.4, 0.725, 0.425, 0.725, 0.425, 0.75, 0.4, 0.75, 0.45, 0.725, 0.475, 0.725, 0.475, 0.75, 0.45, 0.75, 0.5, 0.725, 0.525, 0.725, 0.525, 0.75, 0.5, 0.75, 0.55, 0.725, 0.575, 0.725, 0.575, 0.75, 0.55, 0.75, 0.4, 0.525, 0.425, 0.525, 0.425, 0.55, 0.4, 0.55, 0.4, 0.575, 0.425, 0.575, 0.425, 0.6, 0.4, 0.6, 0.4, 0.625, 0.425, 0.625, 0.425, 0.65, 0.4, 0.65, 0.4, 0.675, 0.425, 0.675, 0.425, 0.7, 0.4, 0.7, 0.45, 0.525, 0.475, 0.525, 0.475, 0.55, 0.45, 0.55, 0.45, 0.575, 0.475, 0.575, 0.475, 0.6, 0.45, 0.6, 0.45, 0.625, 0.475, 0.625, 0.475, 0.65, 0.45, 0.65, 0.45, 0.675, 0.475, 0.675, 0.475, 0.7, 0.45, 0.7, 0.5, 0.525, 0.525, 0.525, 0.525, 0.55, 0.5, 0.55, 0.5, 0.575, 0.525, 0.575, 0.525, 0.6, 0.5, 0.6, 0.5, 0.625, 0.525, 0.625, 0.525, 0.65, 0.5, 0.65, 0.5, 0.675, 0.525, 0.675, 0.525, 0.7, 0.5, 0.7, 0.55, 0.525, 0.575, 0.525, 0.575, 0.55, 0.55, 0.55, 0.55, 0.575, 0.575, 0.575, 0.575, 0.6, 0.55, 0.6, 0.55, 0.625, 0.575, 0.625, 0.575, 0.65, 0.55, 0.65, 0.55, 0.675, 0.575, 0.675, 0.575, 0.7, 0.55, 0.7, 0.6, 0.525, 0.625, 0.525, 0.625, 0.55, 0.6, 0.55, 0.6, 0.575, 0.625, 0.575, 0.625, 0.6, 0.6, 0.6, 0.6, 0.625, 0.625, 0.625, 0.625, 0.65, 0.6, 0.65, 0.6, 0.675, 0.625, 0.675, 0.625, 0.7, 0.6, 0.7, 0.15, 0.725, 0.175, 0.725, 0.175, 0.75, 0.15, 0.75, 0.2, 0.725, 0.225, 0.725, 0.225, 0.75, 0.2, 0.75, 0.25, 0.725, 0.275, 0.725, 0.275, 0.75, 0.25, 0.75, 0.3, 0.725, 0.325, 0.725, 0.325, 0.75, 0.3, 0.75, 0.15, 0.525, 0.175, 0.525, 0.175, 0.55, 0.15, 0.55, 0.15, 0.575, 0.175, 0.575, 0.175, 0.6, 0.15, 0.6, 0.15, 0.625, 0.175, 0.625, 0.175, 0.65, 0.15, 0.65, 0.15, 0.675, 0.175, 0.675, 0.175, 0.7, 0.15, 0.7, 0.2, 0.525, 0.225, 0.525, 0.225, 0.55, 0.2, 0.55, 0.2, 0.575, 0.225, 0.575, 0.225, 0.6, 0.2, 0.6, 0.2, 0.625, 0.225, 0.625, 0.225, 0.65, 0.2, 0.65, 0.2, 0.675, 0.225, 0.675, 0.225, 0.7, 0.2, 0.7, 0.25, 0.525, 0.275, 0.525, 0.275, 0.55, 0.25, 0.55, 0.25, 0.575, 0.275, 0.575, 0.275, 0.6, 0.25, 0.6, 0.25, 0.625, 0.275, 0.625, 0.275, 0.65, 0.25, 0.65, 0.25, 0.675, 0.275, 0.675, 0.275, 0.7, 0.25, 0.7, 0.3, 0.525, 0.325, 0.525, 0.325, 0.55, 0.3, 0.55, 0.3, 0.575, 0.325, 0.575, 0.325, 0.6, 0.3, 0.6, 0.3, 0.625, 0.325, 0.625, 0.325, 0.65, 0.3, 0.65, 0.3, 0.675, 0.325, 0.675, 0.325, 0.7, 0.3, 0.7, 0.35, 0.525, 0.375, 0.525, 0.375, 0.55, 0.35, 0.55, 0.35, 0.575, 0.375, 0.575, 0.375, 0.6, 0.35, 0.6, 0.35, 0.625, 0.375, 0.625, 0.375, 0.65, 0.35, 0.65, 0.35, 0.675, 0.375, 0.675, 0.375, 0.7, 0.35, 0.7, 0.4, 0.225, 0.425, 0.225, 0.425, 0.25, 0.4, 0.25, 0.45, 0.225, 0.475, 0.225, 0.475, 0.25, 0.45, 0.25, 0.5, 0.225, 0.525, 0.225, 0.525, 0.25, 0.5, 0.25, 0.55, 0.225, 0.575, 0.225, 0.575, 0.25, 0.55, 0.25, 0.4, 0.025, 0.425, 0.025, 0.425, 0.05, 0.4, 0.05, 0.4, 0.075, 0.425, 0.075, 0.425, 0.1, 0.4, 0.1, 0.4, 0.125, 0.425, 0.125, 0.425, 0.15, 0.4, 0.15, 0.4, 0.175, 0.425, 0.175, 0.425, 0.2, 0.4, 0.2, 0.45, 0.025, 0.475, 0.025, 0.475, 0.05, 0.45, 0.05, 0.45, 0.075, 0.475, 0.075, 0.475, 0.1, 0.45, 0.1, 0.45, 0.125, 0.475, 0.125, 0.475, 0.15, 0.45, 0.15, 0.45, 0.175, 0.475, 0.175, 0.475, 0.2, 0.45, 0.2, 0.5, 0.025, 0.525, 0.025, 0.525, 0.05, 0.5, 0.05, 0.5, 0.075, 0.525, 0.075, 0.525, 0.1, 0.5, 0.1, 0.5, 0.125, 0.525, 0.125, 0.525, 0.15, 0.5, 0.15, 0.5, 0.175, 0.525, 0.175, 0.525, 0.2, 0.5, 0.2, 0.55, 0.025, 0.575, 0.025, 0.575, 0.05, 0.55, 0.05, 0.55, 0.075, 0.575, 0.075, 0.575, 0.1, 0.55, 0.1, 0.55, 0.125, 0.575, 0.125, 0.575, 0.15, 0.55, 0.15, 0.55, 0.175, 0.575, 0.175, 0.575, 0.2, 0.55, 0.2, 0.6, 0.025, 0.625, 0.025, 0.625, 0.05, 0.6, 0.05, 0.6, 0.075, 0.625, 0.075, 0.625, 0.1, 0.6, 0.1, 0.6, 0.125, 0.625, 0.125, 0.625, 0.15, 0.6, 0.15, 0.6, 0.175, 0.625, 0.175, 0.625, 0.2, 0.6, 0.2, 0.4, 0.975, 0.425, 0.975, 0.425, 1.0, 0.4, 1.0, 0.45, 0.975, 0.475, 0.975, 0.475, 1.0, 0.45, 1.0, 0.5, 0.975, 0.525, 0.975, 0.525, 1.0, 0.5, 1.0, 0.55, 0.975, 0.575, 0.975, 0.575, 1.0, 0.55, 1.0, 0.4, 0.775, 0.425, 0.775, 0.425, 0.8, 0.4, 0.8, 0.4, 0.825, 0.425, 0.825, 0.425, 0.85, 0.4, 0.85, 0.4, 0.875, 0.425, 0.875, 0.425, 0.9, 0.4, 0.9, 0.4, 0.925, 0.425, 0.925, 0.425, 0.95, 0.4, 0.95, 0.45, 0.775, 0.475, 0.775, 0.475, 0.8, 0.45, 0.8, 0.45, 0.825, 0.475, 0.825, 0.475, 0.85, 0.45, 0.85, 0.45, 0.875, 0.475, 0.875, 0.475, 0.9, 0.45, 0.9, 0.45, 0.925, 0.475, 0.925, 0.475, 0.95, 0.45, 0.95, 0.5, 0.775, 0.525, 0.775, 0.525, 0.8, 0.5, 0.8, 0.5, 0.825, 0.525, 0.825, 0.525, 0.85, 0.5, 0.85, 0.5, 0.875, 0.525, 0.875, 0.525, 0.9, 0.5, 0.9, 0.5, 0.925, 0.525, 0.925, 0.525, 0.95, 0.5, 0.95, 0.55, 0.775, 0.575, 0.775, 0.575, 0.8, 0.55, 0.8, 0.55, 0.825, 0.575, 0.825, 0.575, 0.85, 0.55, 0.85, 0.55, 0.875, 0.575, 0.875, 0.575, 0.9, 0.55, 0.9, 0.55, 0.925, 0.575, 0.925, 0.575, 0.95, 0.55, 0.95, 0.6, 0.775, 0.625, 0.775, 0.625, 0.8, 0.6, 0.8, 0.6, 0.825, 0.625, 0.825, 0.625, 0.85, 0.6, 0.85, 0.6, 0.875, 0.625, 0.875, 0.625, 0.9, 0.6, 0.9, 0.6, 0.925, 0.625, 0.925, 0.625, 0.95, 0.6, 0.95, 0.65, 0.725, 0.675, 0.725, 0.675, 0.75, 0.65, 0.75, 0.7, 0.725, 0.725, 0.725, 0.725, 0.75, 0.7, 0.75, 0.75, 0.725, 0.775, 0.725, 0.775, 0.75, 0.75, 0.75, 0.8, 0.725, 0.825, 0.725, 0.825, 0.75, 0.8, 0.75, 0.65, 0.525, 0.675, 0.525, 0.675, 0.55, 0.65, 0.55, 0.65, 0.575, 0.675, 0.575, 0.675, 0.6, 0.65, 0.6, 0.65, 0.625, 0.675, 0.625, 0.675, 0.65, 0.65, 0.65, 0.65, 0.675, 0.675, 0.675, 0.675, 0.7, 0.65, 0.7, 0.7, 0.525, 0.725, 0.525, 0.725, 0.55, 0.7, 0.55, 0.7, 0.575, 0.725, 0.575, 0.725, 0.6, 0.7, 0.6, 0.7, 0.625, 0.725, 0.625, 0.725, 0.65, 0.7, 0.65, 0.7, 0.675, 0.725, 0.675, 0.725, 0.7, 0.7, 0.7, 0.75, 0.525, 0.775, 0.525, 0.775, 0.55, 0.75, 0.55, 0.75, 0.575, 0.775, 0.575, 0.775, 0.6, 0.75, 0.6, 0.75, 0.625, 0.775, 0.625, 0.775, 0.65, 0.75, 0.65, 0.75, 0.675, 0.775, 0.675, 0.775, 0.7, 0.75, 0.7, 0.8, 0.525, 0.825, 0.525, 0.825, 0.55, 0.8, 0.55, 0.8, 0.575, 0.825, 0.575, 0.825, 0.6, 0.8, 0.6, 0.8, 0.625, 0.825, 0.625, 0.825, 0.65, 0.8, 0.65, 0.8, 0.675, 0.825, 0.675, 0.825, 0.7, 0.8, 0.7, 0.85, 0.525, 0.875, 0.525, 0.875, 0.55, 0.85, 0.55, 0.85, 0.575, 0.875, 0.575, 0.875, 0.6, 0.85, 0.6, 0.85, 0.625, 0.875, 0.625, 0.875, 0.65, 0.85, 0.65, 0.85, 0.675, 0.875, 0.675, 0.875, 0.7, 0.85, 0.7, 0.825, 0.675, 0.85, 0.675, 0.85, 0.7, 0.825, 0.7, 0.825, 0.65, 0.85, 0.65, 0.85, 0.675, 0.825, 0.675, 0.85, 0.65, 0.875, 0.65, 0.875, 0.675, 0.85, 0.675, 0.825, 0.625, 0.85, 0.625, 0.85, 0.65, 0.825, 0.65, 0.825, 0.6, 0.85, 0.6, 0.85, 0.625, 0.825, 0.625, 0.85, 0.6, 0.875, 0.6, 0.875, 0.625, 0.85, 0.625, 0.825, 0.575, 0.85, 0.575, 0.85, 0.6, 0.825, 0.6, 0.825, 0.55, 0.85, 0.55, 0.85, 0.575, 0.825, 0.575, 0.85, 0.55, 0.875, 0.55, 0.875, 0.575, 0.85, 0.575, 0.825, 0.525, 0.85, 0.525, 0.85, 0.55, 0.825, 0.55, 0.825, 0.5, 0.85, 0.5, 0.85, 0.525, 0.825, 0.525, 0.85, 0.5, 0.875, 0.5, 0.875, 0.525, 0.85, 0.525, 0.775, 0.675, 0.8, 0.675, 0.8, 0.7, 0.775, 0.7, 0.775, 0.65, 0.8, 0.65, 0.8, 0.675, 0.775, 0.675, 0.8, 0.65, 0.825, 0.65, 0.825, 0.675, 0.8, 0.675, 0.775, 0.625, 0.8, 0.625, 0.8, 0.65, 0.775, 0.65, 0.775, 0.6, 0.8, 0.6, 0.8, 0.625, 0.775, 0.625, 0.8, 0.6, 0.825, 0.6, 0.825, 0.625, 0.8, 0.625, 0.775, 0.575, 0.8, 0.575, 0.8, 0.6, 0.775, 0.6, 0.775, 0.55, 0.8, 0.55, 0.8, 0.575, 0.775, 0.575, 0.8, 0.55, 0.825, 0.55, 0.825, 0.575, 0.8, 0.575, 0.775, 0.525, 0.8, 0.525, 0.8, 0.55, 0.775, 0.55, 0.775, 0.5, 0.8, 0.5, 0.8, 0.525, 0.775, 0.525, 0.8, 0.5, 0.825, 0.5, 0.825, 0.525, 0.8, 0.525, 0.725, 0.675, 0.75, 0.675, 0.75, 0.7, 0.725, 0.7, 0.725, 0.65, 0.75, 0.65, 0.75, 0.675, 0.725, 0.675, 0.75, 0.65, 0.775, 0.65, 0.775, 0.675, 0.75, 0.675, 0.725, 0.625, 0.75, 0.625, 0.75, 0.65, 0.725, 0.65, 0.725, 0.6, 0.75, 0.6, 0.75, 0.625, 0.725, 0.625, 0.75, 0.6, 0.775, 0.6, 0.775, 0.625, 0.75, 0.625, 0.725, 0.575, 0.75, 0.575, 0.75, 0.6, 0.725, 0.6, 0.725, 0.55, 0.75, 0.55, 0.75, 0.575, 0.725, 0.575, 0.75, 0.55, 0.775, 0.55, 0.775, 0.575, 0.75, 0.575, 0.725, 0.525, 0.75, 0.525, 0.75, 0.55, 0.725, 0.55, 0.725, 0.5, 0.75, 0.5, 0.75, 0.525, 0.725, 0.525, 0.75, 0.5, 0.775, 0.5, 0.775, 0.525, 0.75, 0.525, 0.675, 0.675, 0.7, 0.675, 0.7, 0.7, 0.675, 0.7, 0.675, 0.65, 0.7, 0.65, 0.7, 0.675, 0.675, 0.675, 0.7, 0.65, 0.725, 0.65, 0.725, 0.675, 0.7, 0.675, 0.675, 0.625, 0.7, 0.625, 0.7, 0.65, 0.675, 0.65, 0.675, 0.6, 0.7, 0.6, 0.7, 0.625, 0.675, 0.625, 0.7, 0.6, 0.725, 0.6, 0.725, 0.625, 0.7, 0.625, 0.675, 0.575, 0.7, 0.575, 0.7, 0.6, 0.675, 0.6, 0.675, 0.55, 0.7, 0.55, 0.7, 0.575, 0.675, 0.575, 0.7, 0.55, 0.725, 0.55, 0.725, 0.575, 0.7, 0.575, 0.675, 0.525, 0.7, 0.525, 0.7, 0.55, 0.675, 0.55, 0.675, 0.5, 0.7, 0.5, 0.7, 0.525, 0.675, 0.525, 0.7, 0.5, 0.725, 0.5, 0.725, 0.525, 0.7, 0.525, 0.625, 0.675, 0.65, 0.675, 0.65, 0.7, 0.625, 0.7, 0.625, 0.65, 0.65, 0.65, 0.65, 0.675, 0.625, 0.675, 0.65, 0.65, 0.675, 0.65, 0.675, 0.675, 0.65, 0.675, 0.625, 0.625, 0.65, 0.625, 0.65, 0.65, 0.625, 0.65, 0.625, 0.6, 0.65, 0.6, 0.65, 0.625, 0.625, 0.625, 0.65, 0.6, 0.675, 0.6, 0.675, 0.625, 0.65, 0.625, 0.625, 0.575, 0.65, 0.575, 0.65, 0.6, 0.625, 0.6, 0.625, 0.55, 0.65, 0.55, 0.65, 0.575, 0.625, 0.575, 0.65, 0.55, 0.675, 0.55, 0.675, 0.575, 0.65, 0.575, 0.625, 0.525, 0.65, 0.525, 0.65, 0.55, 0.625, 0.55, 0.625, 0.5, 0.65, 0.5, 0.65, 0.525, 0.625, 0.525, 0.65, 0.5, 0.675, 0.5, 0.675, 0.525, 0.65, 0.525, 0.775, 0.725, 0.8, 0.725, 0.8, 0.75, 0.775, 0.75, 0.775, 0.7, 0.8, 0.7, 0.8, 0.725, 0.775, 0.725, 0.8, 0.7, 0.825, 0.7, 0.825, 0.725, 0.8, 0.725, 0.725, 0.725, 0.75, 0.725, 0.75, 0.75, 0.725, 0.75, 0.725, 0.7, 0.75, 0.7, 0.75, 0.725, 0.725, 0.725, 0.75, 0.7, 0.775, 0.7, 0.775, 0.725, 0.75, 0.725, 0.675, 0.725, 0.7, 0.725, 0.7, 0.75, 0.675, 0.75, 0.675, 0.7, 0.7, 0.7, 0.7, 0.725, 0.675, 0.725, 0.7, 0.7, 0.725, 0.7, 0.725, 0.725, 0.7, 0.725, 0.625, 0.725, 0.65, 0.725, 0.65, 0.75, 0.625, 0.75, 0.625, 0.7, 0.65, 0.7, 0.65, 0.725, 0.625, 0.725, 0.65, 0.7, 0.675, 0.7, 0.675, 0.725, 0.65, 0.725, 0.575, 0.925, 0.6, 0.925, 0.6, 0.95, 0.575, 0.95, 0.575, 0.9, 0.6, 0.9, 0.6, 0.925, 0.575, 0.925, 0.6, 0.9, 0.625, 0.9, 0.625, 0.925, 0.6, 0.925, 0.575, 0.875, 0.6, 0.875, 0.6, 0.9, 0.575, 0.9, 0.575, 0.85, 0.6, 0.85, 0.6, 0.875, 0.575, 0.875, 0.6, 0.85, 0.625, 0.85, 0.625, 0.875, 0.6, 0.875, 0.575, 0.825, 0.6, 0.825, 0.6, 0.85, 0.575, 0.85, 0.575, 0.8, 0.6, 0.8, 0.6, 0.825, 0.575, 0.825, 0.6, 0.8, 0.625, 0.8, 0.625, 0.825, 0.6, 0.825, 0.575, 0.775, 0.6, 0.775, 0.6, 0.8, 0.575, 0.8, 0.575, 0.75, 0.6, 0.75, 0.6, 0.775, 0.575, 0.775, 0.6, 0.75, 0.625, 0.75, 0.625, 0.775, 0.6, 0.775, 0.525, 0.925, 0.55, 0.925, 0.55, 0.95, 0.525, 0.95, 0.525, 0.9, 0.55, 0.9, 0.55, 0.925, 0.525, 0.925, 0.55, 0.9, 0.575, 0.9, 0.575, 0.925, 0.55, 0.925, 0.525, 0.875, 0.55, 0.875, 0.55, 0.9, 0.525, 0.9, 0.525, 0.85, 0.55, 0.85, 0.55, 0.875, 0.525, 0.875, 0.55, 0.85, 0.575, 0.85, 0.575, 0.875, 0.55, 0.875, 0.525, 0.825, 0.55, 0.825, 0.55, 0.85, 0.525, 0.85, 0.525, 0.8, 0.55, 0.8, 0.55, 0.825, 0.525, 0.825, 0.55, 0.8, 0.575, 0.8, 0.575, 0.825, 0.55, 0.825, 0.525, 0.775, 0.55, 0.775, 0.55, 0.8, 0.525, 0.8, 0.525, 0.75, 0.55, 0.75, 0.55, 0.775, 0.525, 0.775, 0.55, 0.75, 0.575, 0.75, 0.575, 0.775, 0.55, 0.775, 0.475, 0.925, 0.5, 0.925, 0.5, 0.95, 0.475, 0.95, 0.475, 0.9, 0.5, 0.9, 0.5, 0.925, 0.475, 0.925, 0.5, 0.9, 0.525, 0.9, 0.525, 0.925, 0.5, 0.925, 0.475, 0.875, 0.5, 0.875, 0.5, 0.9, 0.475, 0.9, 0.475, 0.85, 0.5, 0.85, 0.5, 0.875, 0.475, 0.875, 0.5, 0.85, 0.525, 0.85, 0.525, 0.875, 0.5, 0.875, 0.475, 0.825, 0.5, 0.825, 0.5, 0.85, 0.475, 0.85, 0.475, 0.8, 0.5, 0.8, 0.5, 0.825, 0.475, 0.825, 0.5, 0.8, 0.525, 0.8, 0.525, 0.825, 0.5, 0.825, 0.475, 0.775, 0.5, 0.775, 0.5, 0.8, 0.475, 0.8, 0.475, 0.75, 0.5, 0.75, 0.5, 0.775, 0.475, 0.775, 0.5, 0.75, 0.525, 0.75, 0.525, 0.775, 0.5, 0.775, 0.425, 0.925, 0.45, 0.925, 0.45, 0.95, 0.425, 0.95, 0.425, 0.9, 0.45, 0.9, 0.45, 0.925, 0.425, 0.925, 0.45, 0.9, 0.475, 0.9, 0.475, 0.925, 0.45, 0.925, 0.425, 0.875, 0.45, 0.875, 0.45, 0.9, 0.425, 0.9, 0.425, 0.85, 0.45, 0.85, 0.45, 0.875, 0.425, 0.875, 0.45, 0.85, 0.475, 0.85, 0.475, 0.875, 0.45, 0.875, 0.425, 0.825, 0.45, 0.825, 0.45, 0.85, 0.425, 0.85, 0.425, 0.8, 0.45, 0.8, 0.45, 0.825, 0.425, 0.825, 0.45, 0.8, 0.475, 0.8, 0.475, 0.825, 0.45, 0.825, 0.425, 0.775, 0.45, 0.775, 0.45, 0.8, 0.425, 0.8, 0.425, 0.75, 0.45, 0.75, 0.45, 0.775, 0.425, 0.775, 0.45, 0.75, 0.475, 0.75, 0.475, 0.775, 0.45, 0.775, 0.375, 0.925, 0.4, 0.925, 0.4, 0.95, 0.375, 0.95, 0.375, 0.9, 0.4, 0.9, 0.4, 0.925, 0.375, 0.925, 0.4, 0.9, 0.425, 0.9, 0.425, 0.925, 0.4, 0.925, 0.375, 0.875, 0.4, 0.875, 0.4, 0.9, 0.375, 0.9, 0.375, 0.85, 0.4, 0.85, 0.4, 0.875, 0.375, 0.875, 0.4, 0.85, 0.425, 0.85, 0.425, 0.875, 0.4, 0.875, 0.375, 0.825, 0.4, 0.825, 0.4, 0.85, 0.375, 0.85, 0.375, 0.8, 0.4, 0.8, 0.4, 0.825, 0.375, 0.825, 0.4, 0.8, 0.425, 0.8, 0.425, 0.825, 0.4, 0.825, 0.375, 0.775, 0.4, 0.775, 0.4, 0.8, 0.375, 0.8, 0.375, 0.75, 0.4, 0.75, 0.4, 0.775, 0.375, 0.775, 0.4, 0.75, 0.425, 0.75, 0.425, 0.775, 0.4, 0.775, 0.525, 0.975, 0.55, 0.975, 0.55, 1.0, 0.525, 1.0, 0.525, 0.95, 0.55, 0.95, 0.55, 0.975, 0.525, 0.975, 0.55, 0.95, 0.575, 0.95, 0.575, 0.975, 0.55, 0.975, 0.475, 0.975, 0.5, 0.975, 0.5, 1.0, 0.475, 1.0, 0.475, 0.95, 0.5, 0.95, 0.5, 0.975, 0.475, 0.975, 0.5, 0.95, 0.525, 0.95, 0.525, 0.975, 0.5, 0.975, 0.425, 0.975, 0.45, 0.975, 0.45, 1.0, 0.425, 1.0, 0.425, 0.95, 0.45, 0.95, 0.45, 0.975, 0.425, 0.975, 0.45, 0.95, 0.475, 0.95, 0.475, 0.975, 0.45, 0.975, 0.375, 0.975, 0.4, 0.975, 0.4, 1.0, 0.375, 1.0, 0.375, 0.95, 0.4, 0.95, 0.4, 0.975, 0.375, 0.975, 0.4, 0.95, 0.425, 0.95, 0.425, 0.975, 0.4, 0.975, 0.575, 0.175, 0.6, 0.175, 0.6, 0.2, 0.575, 0.2, 0.575, 0.15, 0.6, 0.15, 0.6, 0.175, 0.575, 0.175, 0.6, 0.15, 0.625, 0.15, 0.625, 0.175, 0.6, 0.175, 0.575, 0.125, 0.6, 0.125, 0.6, 0.15, 0.575, 0.15, 0.575, 0.1, 0.6, 0.1, 0.6, 0.125, 0.575, 0.125, 0.6, 0.1, 0.625, 0.1, 0.625, 0.125, 0.6, 0.125, 0.575, 0.075, 0.6, 0.075, 0.6, 0.1, 0.575, 0.1, 0.575, 0.05, 0.6, 0.05, 0.6, 0.075, 0.575, 0.075, 0.6, 0.05, 0.625, 0.05, 0.625, 0.075, 0.6, 0.075, 0.575, 0.025, 0.6, 0.025, 0.6, 0.05, 0.575, 0.05, 0.575, 0.0, 0.6, 0.0, 0.6, 0.025, 0.575, 0.025, 0.6, 0.0, 0.625, 0.0, 0.625, 0.025, 0.6, 0.025, 0.525, 0.175, 0.55, 0.175, 0.55, 0.2, 0.525, 0.2, 0.525, 0.15, 0.55, 0.15, 0.55, 0.175, 0.525, 0.175, 0.55, 0.15, 0.575, 0.15, 0.575, 0.175, 0.55, 0.175, 0.525, 0.125, 0.55, 0.125, 0.55, 0.15, 0.525, 0.15, 0.525, 0.1, 0.55, 0.1, 0.55, 0.125, 0.525, 0.125, 0.55, 0.1, 0.575, 0.1, 0.575, 0.125, 0.55, 0.125, 0.525, 0.075, 0.55, 0.075, 0.55, 0.1, 0.525, 0.1, 0.525, 0.05, 0.55, 0.05, 0.55, 0.075, 0.525, 0.075, 0.55, 0.05, 0.575, 0.05, 0.575, 0.075, 0.55, 0.075, 0.525, 0.025, 0.55, 0.025, 0.55, 0.05, 0.525, 0.05, 0.525, 0.0, 0.55, 0.0, 0.55, 0.025, 0.525, 0.025, 0.55, 0.0, 0.575, 0.0, 0.575, 0.025, 0.55, 0.025, 0.475, 0.175, 0.5, 0.175, 0.5, 0.2, 0.475, 0.2, 0.475, 0.15, 0.5, 0.15, 0.5, 0.175, 0.475, 0.175, 0.5, 0.15, 0.525, 0.15, 0.525, 0.175, 0.5, 0.175, 0.475, 0.125, 0.5, 0.125, 0.5, 0.15, 0.475, 0.15, 0.475, 0.1, 0.5, 0.1, 0.5, 0.125, 0.475, 0.125, 0.5, 0.1, 0.525, 0.1, 0.525, 0.125, 0.5, 0.125, 0.475, 0.075, 0.5, 0.075, 0.5, 0.1, 0.475, 0.1, 0.475, 0.05, 0.5, 0.05, 0.5, 0.075, 0.475, 0.075, 0.5, 0.05, 0.525, 0.05, 0.525, 0.075, 0.5, 0.075, 0.475, 0.025, 0.5, 0.025, 0.5, 0.05, 0.475, 0.05, 0.475, 0.0, 0.5, 0.0, 0.5, 0.025, 0.475, 0.025, 0.5, 0.0, 0.525, 0.0, 0.525, 0.025, 0.5, 0.025, 0.425, 0.175, 0.45, 0.175, 0.45, 0.2, 0.425, 0.2, 0.425, 0.15, 0.45, 0.15, 0.45, 0.175, 0.425, 0.175, 0.45, 0.15, 0.475, 0.15, 0.475, 0.175, 0.45, 0.175, 0.425, 0.125, 0.45, 0.125, 0.45, 0.15, 0.425, 0.15, 0.425, 0.1, 0.45, 0.1, 0.45, 0.125, 0.425, 0.125, 0.45, 0.1, 0.475, 0.1, 0.475, 0.125, 0.45, 0.125, 0.425, 0.075, 0.45, 0.075, 0.45, 0.1, 0.425, 0.1, 0.425, 0.05, 0.45, 0.05, 0.45, 0.075, 0.425, 0.075, 0.45, 0.05, 0.475, 0.05, 0.475, 0.075, 0.45, 0.075, 0.425, 0.025, 0.45, 0.025, 0.45, 0.05, 0.425, 0.05, 0.425, 0.0, 0.45, 0.0, 0.45, 0.025, 0.425, 0.025, 0.45, 0.0, 0.475, 0.0, 0.475, 0.025, 0.45, 0.025, 0.375, 0.175, 0.4, 0.175, 0.4, 0.2, 0.375, 0.2, 0.375, 0.15, 0.4, 0.15, 0.4, 0.175, 0.375, 0.175, 0.4, 0.15, 0.425, 0.15, 0.425, 0.175, 0.4, 0.175, 0.375, 0.125, 0.4, 0.125, 0.4, 0.15, 0.375, 0.15, 0.375, 0.1, 0.4, 0.1, 0.4, 0.125, 0.375, 0.125, 0.4, 0.1, 0.425, 0.1, 0.425, 0.125, 0.4, 0.125, 0.375, 0.075, 0.4, 0.075, 0.4, 0.1, 0.375, 0.1, 0.375, 0.05, 0.4, 0.05, 0.4, 0.075, 0.375, 0.075, 0.4, 0.05, 0.425, 0.05, 0.425, 0.075, 0.4, 0.075, 0.375, 0.025, 0.4, 0.025, 0.4, 0.05, 0.375, 0.05, 0.375, 0.0, 0.4, 0.0, 0.4, 0.025, 0.375, 0.025, 0.4, 0.0, 0.425, 0.0, 0.425, 0.025, 0.4, 0.025, 0.525, 0.225, 0.55, 0.225, 0.55, 0.25, 0.525, 0.25, 0.525, 0.2, 0.55, 0.2, 0.55, 0.225, 0.525, 0.225, 0.55, 0.2, 0.575, 0.2, 0.575, 0.225, 0.55, 0.225, 0.475, 0.225, 0.5, 0.225, 0.5, 0.25, 0.475, 0.25, 0.475, 0.2, 0.5, 0.2, 0.5, 0.225, 0.475, 0.225, 0.5, 0.2, 0.525, 0.2, 0.525, 0.225, 0.5, 0.225, 0.425, 0.225, 0.45, 0.225, 0.45, 0.25, 0.425, 0.25, 0.425, 0.2, 0.45, 0.2, 0.45, 0.225, 0.425, 0.225, 0.45, 0.2, 0.475, 0.2, 0.475, 0.225, 0.45, 0.225, 0.375, 0.225, 0.4, 0.225, 0.4, 0.25, 0.375, 0.25, 0.375, 0.2, 0.4, 0.2, 0.4, 0.225, 0.375, 0.225, 0.4, 0.2, 0.425, 0.2, 0.425, 0.225, 0.4, 0.225, 0.325, 0.675, 0.35, 0.675, 0.35, 0.7, 0.325, 0.7, 0.325, 0.65, 0.35, 0.65, 0.35, 0.675, 0.325, 0.675, 0.35, 0.65, 0.375, 0.65, 0.375, 0.675, 0.35, 0.675, 0.325, 0.625, 0.35, 0.625, 0.35, 0.65, 0.325, 0.65, 0.325, 0.6, 0.35, 0.6, 0.35, 0.625, 0.325, 0.625, 0.35, 0.6, 0.375, 0.6, 0.375, 0.625, 0.35, 0.625, 0.325, 0.575, 0.35, 0.575, 0.35, 0.6, 0.325, 0.6, 0.325, 0.55, 0.35, 0.55, 0.35, 0.575, 0.325, 0.575, 0.35, 0.55, 0.375, 0.55, 0.375, 0.575, 0.35, 0.575, 0.325, 0.525, 0.35, 0.525, 0.35, 0.55, 0.325, 0.55, 0.325, 0.5, 0.35, 0.5, 0.35, 0.525, 0.325, 0.525, 0.35, 0.5, 0.375, 0.5, 0.375, 0.525, 0.35, 0.525, 0.275, 0.675, 0.3, 0.675, 0.3, 0.7, 0.275, 0.7, 0.275, 0.65, 0.3, 0.65, 0.3, 0.675, 0.275, 0.675, 0.3, 0.65, 0.325, 0.65, 0.325, 0.675, 0.3, 0.675, 0.275, 0.625, 0.3, 0.625, 0.3, 0.65, 0.275, 0.65, 0.275, 0.6, 0.3, 0.6, 0.3, 0.625, 0.275, 0.625, 0.3, 0.6, 0.325, 0.6, 0.325, 0.625, 0.3, 0.625, 0.275, 0.575, 0.3, 0.575, 0.3, 0.6, 0.275, 0.6, 0.275, 0.55, 0.3, 0.55, 0.3, 0.575, 0.275, 0.575, 0.3, 0.55, 0.325, 0.55, 0.325, 0.575, 0.3, 0.575, 0.275, 0.525, 0.3, 0.525, 0.3, 0.55, 0.275, 0.55, 0.275, 0.5, 0.3, 0.5, 0.3, 0.525, 0.275, 0.525, 0.3, 0.5, 0.325, 0.5, 0.325, 0.525, 0.3, 0.525, 0.225, 0.675, 0.25, 0.675, 0.25, 0.7, 0.225, 0.7, 0.225, 0.65, 0.25, 0.65, 0.25, 0.675, 0.225, 0.675, 0.25, 0.65, 0.275, 0.65, 0.275, 0.675, 0.25, 0.675, 0.225, 0.625, 0.25, 0.625, 0.25, 0.65, 0.225, 0.65, 0.225, 0.6, 0.25, 0.6, 0.25, 0.625, 0.225, 0.625, 0.25, 0.6, 0.275, 0.6, 0.275, 0.625, 0.25, 0.625, 0.225, 0.575, 0.25, 0.575, 0.25, 0.6, 0.225, 0.6, 0.225, 0.55, 0.25, 0.55, 0.25, 0.575, 0.225, 0.575, 0.25, 0.55, 0.275, 0.55, 0.275, 0.575, 0.25, 0.575, 0.225, 0.525, 0.25, 0.525, 0.25, 0.55, 0.225, 0.55, 0.225, 0.5, 0.25, 0.5, 0.25, 0.525, 0.225, 0.525, 0.25, 0.5, 0.275, 0.5, 0.275, 0.525, 0.25, 0.525, 0.175, 0.675, 0.2, 0.675, 0.2, 0.7, 0.175, 0.7, 0.175, 0.65, 0.2, 0.65, 0.2, 0.675, 0.175, 0.675, 0.2, 0.65, 0.225, 0.65, 0.225, 0.675, 0.2, 0.675, 0.175, 0.625, 0.2, 0.625, 0.2, 0.65, 0.175, 0.65, 0.175, 0.6, 0.2, 0.6, 0.2, 0.625, 0.175, 0.625, 0.2, 0.6, 0.225, 0.6, 0.225, 0.625, 0.2, 0.625, 0.175, 0.575, 0.2, 0.575, 0.2, 0.6, 0.175, 0.6, 0.175, 0.55, 0.2, 0.55, 0.2, 0.575, 0.175, 0.575, 0.2, 0.55, 0.225, 0.55, 0.225, 0.575, 0.2, 0.575, 0.175, 0.525, 0.2, 0.525, 0.2, 0.55, 0.175, 0.55, 0.175, 0.5, 0.2, 0.5, 0.2, 0.525, 0.175, 0.525, 0.2, 0.5, 0.225, 0.5, 0.225, 0.525, 0.2, 0.525, 0.125, 0.675, 0.15, 0.675, 0.15, 0.7, 0.125, 0.7, 0.125, 0.65, 0.15, 0.65, 0.15, 0.675, 0.125, 0.675, 0.15, 0.65, 0.175, 0.65, 0.175, 0.675, 0.15, 0.675, 0.125, 0.625, 0.15, 0.625, 0.15, 0.65, 0.125, 0.65, 0.125, 0.6, 0.15, 0.6, 0.15, 0.625, 0.125, 0.625, 0.15, 0.6, 0.175, 0.6, 0.175, 0.625, 0.15, 0.625, 0.125, 0.575, 0.15, 0.575, 0.15, 0.6, 0.125, 0.6, 0.125, 0.55, 0.15, 0.55, 0.15, 0.575, 0.125, 0.575, 0.15, 0.55, 0.175, 0.55, 0.175, 0.575, 0.15, 0.575, 0.125, 0.525, 0.15, 0.525, 0.15, 0.55, 0.125, 0.55, 0.125, 0.5, 0.15, 0.5, 0.15, 0.525, 0.125, 0.525, 0.15, 0.5, 0.175, 0.5, 0.175, 0.525, 0.15, 0.525, 0.275, 0.725, 0.3, 0.725, 0.3, 0.75, 0.275, 0.75, 0.275, 0.7, 0.3, 0.7, 0.3, 0.725, 0.275, 0.725, 0.3, 0.7, 0.325, 0.7, 0.325, 0.725, 0.3, 0.725, 0.225, 0.725, 0.25, 0.725, 0.25, 0.75, 0.225, 0.75, 0.225, 0.7, 0.25, 0.7, 0.25, 0.725, 0.225, 0.725, 0.25, 0.7, 0.275, 0.7, 0.275, 0.725, 0.25, 0.725, 0.175, 0.725, 0.2, 0.725, 0.2, 0.75, 0.175, 0.75, 0.175, 0.7, 0.2, 0.7, 0.2, 0.725, 0.175, 0.725, 0.2, 0.7, 0.225, 0.7, 0.225, 0.725, 0.2, 0.725, 0.125, 0.725, 0.15, 0.725, 0.15, 0.75, 0.125, 0.75, 0.125, 0.7, 0.15, 0.7, 0.15, 0.725, 0.125, 0.725, 0.15, 0.7, 0.175, 0.7, 0.175, 0.725, 0.15, 0.725, 0.575, 0.675, 0.6, 0.675, 0.6, 0.7, 0.575, 0.7, 0.575, 0.65, 0.6, 0.65, 0.6, 0.675, 0.575, 0.675, 0.6, 0.65, 0.625, 0.65, 0.625, 0.675, 0.6, 0.675, 0.575, 0.625, 0.6, 0.625, 0.6, 0.65, 0.575, 0.65, 0.575, 0.6, 0.6, 0.6, 0.6, 0.625, 0.575, 0.625, 0.6, 0.6, 0.625, 0.6, 0.625, 0.625, 0.6, 0.625, 0.575, 0.575, 0.6, 0.575, 0.6, 0.6, 0.575, 0.6, 0.575, 0.55, 0.6, 0.55, 0.6, 0.575, 0.575, 0.575, 0.6, 0.55, 0.625, 0.55, 0.625, 0.575, 0.6, 0.575, 0.575, 0.525, 0.6, 0.525, 0.6, 0.55, 0.575, 0.55, 0.575, 0.5, 0.6, 0.5, 0.6, 0.525, 0.575, 0.525, 0.6, 0.5, 0.625, 0.5, 0.625, 0.525, 0.6, 0.525, 0.525, 0.675, 0.55, 0.675, 0.55, 0.7, 0.525, 0.7, 0.525, 0.65, 0.55, 0.65, 0.55, 0.675, 0.525, 0.675, 0.55, 0.65, 0.575, 0.65, 0.575, 0.675, 0.55, 0.675, 0.525, 0.625, 0.55, 0.625, 0.55, 0.65, 0.525, 0.65, 0.525, 0.6, 0.55, 0.6, 0.55, 0.625, 0.525, 0.625, 0.55, 0.6, 0.575, 0.6, 0.575, 0.625, 0.55, 0.625, 0.525, 0.575, 0.55, 0.575, 0.55, 0.6, 0.525, 0.6, 0.525, 0.55, 0.55, 0.55, 0.55, 0.575, 0.525, 0.575, 0.55, 0.55, 0.575, 0.55, 0.575, 0.575, 0.55, 0.575, 0.525, 0.525, 0.55, 0.525, 0.55, 0.55, 0.525, 0.55, 0.525, 0.5, 0.55, 0.5, 0.55, 0.525, 0.525, 0.525, 0.55, 0.5, 0.575, 0.5, 0.575, 0.525, 0.55, 0.525, 0.475, 0.675, 0.5, 0.675, 0.5, 0.7, 0.475, 0.7, 0.475, 0.65, 0.5, 0.65, 0.5, 0.675, 0.475, 0.675, 0.5, 0.65, 0.525, 0.65, 0.525, 0.675, 0.5, 0.675, 0.475, 0.625, 0.5, 0.625, 0.5, 0.65, 0.475, 0.65, 0.475, 0.6, 0.5, 0.6, 0.5, 0.625, 0.475, 0.625, 0.5, 0.6, 0.525, 0.6, 0.525, 0.625, 0.5, 0.625, 0.475, 0.575, 0.5, 0.575, 0.5, 0.6, 0.475, 0.6, 0.475, 0.55, 0.5, 0.55, 0.5, 0.575, 0.475, 0.575, 0.5, 0.55, 0.525, 0.55, 0.525, 0.575, 0.5, 0.575, 0.475, 0.525, 0.5, 0.525, 0.5, 0.55, 0.475, 0.55, 0.475, 0.5, 0.5, 0.5, 0.5, 0.525, 0.475, 0.525, 0.5, 0.5, 0.525, 0.5, 0.525, 0.525, 0.5, 0.525, 0.425, 0.675, 0.45, 0.675, 0.45, 0.7, 0.425, 0.7, 0.425, 0.65, 0.45, 0.65, 0.45, 0.675, 0.425, 0.675, 0.45, 0.65, 0.475, 0.65, 0.475, 0.675, 0.45, 0.675, 0.425, 0.625, 0.45, 0.625, 0.45, 0.65, 0.425, 0.65, 0.425, 0.6, 0.45, 0.6, 0.45, 0.625, 0.425, 0.625, 0.45, 0.6, 0.475, 0.6, 0.475, 0.625, 0.45, 0.625, 0.425, 0.575, 0.45, 0.575, 0.45, 0.6, 0.425, 0.6, 0.425, 0.55, 0.45, 0.55, 0.45, 0.575, 0.425, 0.575, 0.45, 0.55, 0.475, 0.55, 0.475, 0.575, 0.45, 0.575, 0.425, 0.525, 0.45, 0.525, 0.45, 0.55, 0.425, 0.55, 0.425, 0.5, 0.45, 0.5, 0.45, 0.525, 0.425, 0.525, 0.45, 0.5, 0.475, 0.5, 0.475, 0.525, 0.45, 0.525, 0.375, 0.675, 0.4, 0.675, 0.4, 0.7, 0.375, 0.7, 0.375, 0.65, 0.4, 0.65, 0.4, 0.675, 0.375, 0.675, 0.4, 0.65, 0.425, 0.65, 0.425, 0.675, 0.4, 0.675, 0.375, 0.625, 0.4, 0.625, 0.4, 0.65, 0.375, 0.65, 0.375, 0.6, 0.4, 0.6, 0.4, 0.625, 0.375, 0.625, 0.4, 0.6, 0.425, 0.6, 0.425, 0.625, 0.4, 0.625, 0.375, 0.575, 0.4, 0.575, 0.4, 0.6, 0.375, 0.6, 0.375, 0.55, 0.4, 0.55, 0.4, 0.575, 0.375, 0.575, 0.4, 0.55, 0.425, 0.55, 0.425, 0.575, 0.4, 0.575, 0.375, 0.525, 0.4, 0.525, 0.4, 0.55, 0.375, 0.55, 0.375, 0.5, 0.4, 0.5, 0.4, 0.525, 0.375, 0.525, 0.4, 0.5, 0.425, 0.5, 0.425, 0.525, 0.4, 0.525, 0.525, 0.725, 0.55, 0.725, 0.55, 0.75, 0.525, 0.75, 0.525, 0.7, 0.55, 0.7, 0.55, 0.725, 0.525, 0.725, 0.55, 0.7, 0.575, 0.7, 0.575, 0.725, 0.55, 0.725, 0.475, 0.725, 0.5, 0.725, 0.5, 0.75, 0.475, 0.75, 0.475, 0.7, 0.5, 0.7, 0.5, 0.725, 0.475, 0.725, 0.5, 0.7, 0.525, 0.7, 0.525, 0.725, 0.5, 0.725, 0.425, 0.725, 0.45, 0.725, 0.45, 0.75, 0.425, 0.75, 0.425, 0.7, 0.45, 0.7, 0.45, 0.725, 0.425, 0.725, 0.45, 0.7, 0.475, 0.7, 0.475, 0.725, 0.45, 0.725, 0.375, 0.725, 0.4, 0.725, 0.4, 0.75, 0.375, 0.75, 0.375, 0.7, 0.4, 0.7, 0.4, 0.725, 0.375, 0.725, 0.4, 0.7, 0.425, 0.7, 0.425, 0.725, 0.4, 0.725, 0.575, 0.425, 0.6, 0.425, 0.6, 0.45, 0.575, 0.45, 0.575, 0.4, 0.6, 0.4, 0.6, 0.425, 0.575, 0.425, 0.6, 0.4, 0.625, 0.4, 0.625, 0.425, 0.6, 0.425, 0.575, 0.375, 0.6, 0.375, 0.6, 0.4, 0.575, 0.4, 0.575, 0.35, 0.6, 0.35, 0.6, 0.375, 0.575, 0.375, 0.6, 0.35, 0.625, 0.35, 0.625, 0.375, 0.6, 0.375, 0.575, 0.325, 0.6, 0.325, 0.6, 0.35, 0.575, 0.35, 0.575, 0.3, 0.6, 0.3, 0.6, 0.325, 0.575, 0.325, 0.6, 0.3, 0.625, 0.3, 0.625, 0.325, 0.6, 0.325, 0.575, 0.275, 0.6, 0.275, 0.6, 0.3, 0.575, 0.3, 0.575, 0.25, 0.6, 0.25, 0.6, 0.275, 0.575, 0.275, 0.6, 0.25, 0.625, 0.25, 0.625, 0.275, 0.6, 0.275, 0.525, 0.425, 0.55, 0.425, 0.55, 0.45, 0.525, 0.45, 0.525, 0.4, 0.55, 0.4, 0.55, 0.425, 0.525, 0.425, 0.55, 0.4, 0.575, 0.4, 0.575, 0.425, 0.55, 0.425, 0.525, 0.375, 0.55, 0.375, 0.55, 0.4, 0.525, 0.4, 0.525, 0.35, 0.55, 0.35, 0.55, 0.375, 0.525, 0.375, 0.55, 0.35, 0.575, 0.35, 0.575, 0.375, 0.55, 0.375, 0.525, 0.325, 0.55, 0.325, 0.55, 0.35, 0.525, 0.35, 0.525, 0.3, 0.55, 0.3, 0.55, 0.325, 0.525, 0.325, 0.55, 0.3, 0.575, 0.3, 0.575, 0.325, 0.55, 0.325, 0.525, 0.275, 0.55, 0.275, 0.55, 0.3, 0.525, 0.3, 0.525, 0.25, 0.55, 0.25, 0.55, 0.275, 0.525, 0.275, 0.55, 0.25, 0.575, 0.25, 0.575, 0.275, 0.55, 0.275, 0.475, 0.425, 0.5, 0.425, 0.5, 0.45, 0.475, 0.45, 0.475, 0.4, 0.5, 0.4, 0.5, 0.425, 0.475, 0.425, 0.5, 0.4, 0.525, 0.4, 0.525, 0.425, 0.5, 0.425, 0.475, 0.375, 0.5, 0.375, 0.5, 0.4, 0.475, 0.4, 0.475, 0.35, 0.5, 0.35, 0.5, 0.375, 0.475, 0.375, 0.5, 0.35, 0.525, 0.35, 0.525, 0.375, 0.5, 0.375, 0.475, 0.325, 0.5, 0.325, 0.5, 0.35, 0.475, 0.35, 0.475, 0.3, 0.5, 0.3, 0.5, 0.325, 0.475, 0.325, 0.5, 0.3, 0.525, 0.3, 0.525, 0.325, 0.5, 0.325, 0.475, 0.275, 0.5, 0.275, 0.5, 0.3, 0.475, 0.3, 0.475, 0.25, 0.5, 0.25, 0.5, 0.275, 0.475, 0.275, 0.5, 0.25, 0.525, 0.25, 0.525, 0.275, 0.5, 0.275, 0.425, 0.425, 0.45, 0.425, 0.45, 0.45, 0.425, 0.45, 0.425, 0.4, 0.45, 0.4, 0.45, 0.425, 0.425, 0.425, 0.45, 0.4, 0.475, 0.4, 0.475, 0.425, 0.45, 0.425, 0.425, 0.375, 0.45, 0.375, 0.45, 0.4, 0.425, 0.4, 0.425, 0.35, 0.45, 0.35, 0.45, 0.375, 0.425, 0.375, 0.45, 0.35, 0.475, 0.35, 0.475, 0.375, 0.45, 0.375, 0.425, 0.325, 0.45, 0.325, 0.45, 0.35, 0.425, 0.35, 0.425, 0.3, 0.45, 0.3, 0.45, 0.325, 0.425, 0.325, 0.45, 0.3, 0.475, 0.3, 0.475, 0.325, 0.45, 0.325, 0.425, 0.275, 0.45, 0.275, 0.45, 0.3, 0.425, 0.3, 0.425, 0.25, 0.45, 0.25, 0.45, 0.275, 0.425, 0.275, 0.45, 0.25, 0.475, 0.25, 0.475, 0.275, 0.45, 0.275, 0.375, 0.425, 0.4, 0.425, 0.4, 0.45, 0.375, 0.45, 0.375, 0.4, 0.4, 0.4, 0.4, 0.425, 0.375, 0.425, 0.4, 0.4, 0.425, 0.4, 0.425, 0.425, 0.4, 0.425, 0.375, 0.375, 0.4, 0.375, 0.4, 0.4, 0.375, 0.4, 0.375, 0.35, 0.4, 0.35, 0.4, 0.375, 0.375, 0.375, 0.4, 0.35, 0.425, 0.35, 0.425, 0.375, 0.4, 0.375, 0.375, 0.325, 0.4, 0.325, 0.4, 0.35, 0.375, 0.35, 0.375, 0.3, 0.4, 0.3, 0.4, 0.325, 0.375, 0.325, 0.4, 0.3, 0.425, 0.3, 0.425, 0.325, 0.4, 0.325, 0.375, 0.275, 0.4, 0.275, 0.4, 0.3, 0.375, 0.3, 0.375, 0.25, 0.4, 0.25, 0.4, 0.275, 0.375, 0.275, 0.4, 0.25, 0.425, 0.25, 0.425, 0.275, 0.4, 0.275, 0.525, 0.475, 0.55, 0.475, 0.55, 0.5, 0.525, 0.5, 0.525, 0.45, 0.55, 0.45, 0.55, 0.475, 0.525, 0.475, 0.55, 0.45, 0.575, 0.45, 0.575, 0.475, 0.55, 0.475, 0.475, 0.475, 0.5, 0.475, 0.5, 0.5, 0.475, 0.5, 0.475, 0.45, 0.5, 0.45, 0.5, 0.475, 0.475, 0.475, 0.5, 0.45, 0.525, 0.45, 0.525, 0.475, 0.5, 0.475, 0.425, 0.475, 0.45, 0.475, 0.45, 0.5, 0.425, 0.5, 0.425, 0.45, 0.45, 0.45, 0.45, 0.475, 0.425, 0.475, 0.45, 0.45, 0.475, 0.45, 0.475, 0.475, 0.45, 0.475, 0.375, 0.475, 0.4, 0.475, 0.4, 0.5, 0.375, 0.5, 0.375, 0.45, 0.4, 0.45, 0.4, 0.475, 0.375, 0.475, 0.4, 0.45, 0.425, 0.45, 0.425, 0.475, 0.4, 0.475, 0.575, 0.475, 0.6, 0.475, 0.6, 0.5, 0.575, 0.5, 0.575, 0.45, 0.6, 0.45, 0.6, 0.475, 0.575, 0.475, 0.6, 0.45, 0.625, 0.45, 0.625, 0.475, 0.6, 0.475, 0.575, 0.725, 0.6, 0.725, 0.6, 0.75, 0.575, 0.75, 0.575, 0.7, 0.6, 0.7, 0.6, 0.725, 0.575, 0.725, 0.6, 0.7, 0.625, 0.7, 0.625, 0.725, 0.6, 0.725, 0.325, 0.725, 0.35, 0.725, 0.35, 0.75, 0.325, 0.75, 0.325, 0.7, 0.35, 0.7, 0.35, 0.725, 0.325, 0.725, 0.35, 0.7, 0.375, 0.7, 0.375, 0.725, 0.35, 0.725, 0.575, 0.225, 0.6, 0.225, 0.6, 0.25, 0.575, 0.25, 0.575, 0.2, 0.6, 0.2, 0.6, 0.225, 0.575, 0.225, 0.6, 0.2, 0.625, 0.2, 0.625, 0.225, 0.6, 0.225, 0.575, 0.975, 0.6, 0.975, 0.6, 1.0, 0.575, 1.0, 0.575, 0.95, 0.6, 0.95, 0.6, 0.975, 0.575, 0.975, 0.6, 0.95, 0.625, 0.95, 0.625, 0.975, 0.6, 0.975, 0.825, 0.725, 0.85, 0.725, 0.85, 0.75, 0.825, 0.75, 0.825, 0.7, 0.85, 0.7, 0.85, 0.725, 0.825, 0.725, 0.85, 0.7, 0.875, 0.7, 0.875, 0.725, 0.85, 0.725])
me_cube.materials.append(mat_material)
me_cube.use_remesh_preserve_volume = False
me_cube.use_remesh_preserve_attributes = False
me_cube.use_mirror_vertex_groups = False
me_cube.update()

# ---- objects
ob_cube = bpy.data.objects.new('Cube', me_cube)
ob_light = bpy.data.objects.new('Light', light_light)
ob_camera = bpy.data.objects.new('Camera', cam_camera)

# ---- transforms, parenting, visibility, modifiers, constraints
ob_cube.location = (0.0, 0.0, 0.0)
ob_cube.lock_rotations_4d = False
ob_cube.empty_display_type = 'ARROWS'
ob_cube.lineart.crease_threshold = 0.0
_m = ob_cube.modifiers.new('Wave', 'WAVE')
_m.use_normal = True
_m.speed = 0.1
_m.height = 0.1
ob_light.location = (4.076, 1.005, 5.904)
ob_light.rotation_euler = (0.6503, 0.05522, 1.866)
ob_light.lock_rotations_4d = False
ob_light.empty_display_type = 'ARROWS'
ob_light.color = (0.0, 0.0, 0.0, 0.0)
ob_light.lineart.crease_threshold = 0.0
ob_camera.location = (7.359, -6.926, 4.958)
ob_camera.rotation_euler = (1.109, 0.0, 0.8149)
ob_camera.lock_rotations_4d = False
ob_camera.empty_display_type = 'ARROWS'
ob_camera.color = (0.0, 0.0, 0.0, 0.0)
ob_camera.display_type = 'WIRE'
ob_camera.lineart.crease_threshold = 0.0

# ---- collection membership
col_collection.objects.link(ob_cube)
col_collection.objects.link(ob_light)
col_collection.objects.link(ob_camera)

# ---- scene / render settings (as saved in the file)
scene.camera = ob_camera
scene.frame_start = 1; scene.frame_end = 250; scene.frame_set(105)
scene.render.engine = 'BLENDER_EEVEE_NEXT'
scene.cycles.use_denoising = False
scene.cycles.samples = 128
scene.cycles.sampling_pattern = 'TABULATED_SOBOL'
scene.cycles.use_adaptive_sampling = False
scene.cycles.use_light_tree = False
scene.view_settings.view_transform = 'Filmic'
bpy.context.view_layer.update()
